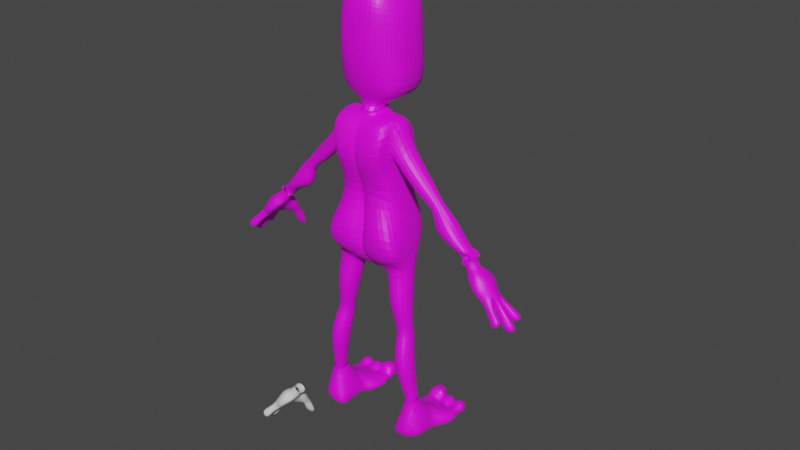 # Source: Alien_1.blend  (saved by Blender 4.0.36; exported with 4.5.12 LTS)
import bpy
from mathutils import Matrix  # noqa: F401  (used for matrix-valued properties, if any)

bpy.ops.wm.read_factory_settings(use_empty=True)
scene = bpy.context.scene
scene.name = 'Scene'

# ---- collections
col_collection = bpy.data.collections.new('Collection'); scene.collection.children.link(col_collection)
col_k_rper = bpy.data.collections.new('Körper'); scene.collection.children.link(col_k_rper)
col_kopf = bpy.data.collections.new('Kopf'); col_k_rper.children.link(col_kopf)
col_hilfsansichten = bpy.data.collections.new('Hilfsansichten'); scene.collection.children.link(col_hilfsansichten)
col_hilfsasichten_k_rper = bpy.data.collections.new('Hilfsasichten_Körper'); col_hilfsansichten.children.link(col_hilfsasichten_k_rper)
col_hilfsansichten_hand = bpy.data.collections.new('Hilfsansichten_Hand'); col_hilfsansichten.children.link(col_hilfsansichten_hand)

# ---- images (referenced by path relative to the original .blend; pixels are not part of the script)
import os
ASSET_DIR = os.environ.get("B2B_ASSET_DIR", "")  # directory of the original .blend (textures are referenced by path, not embedded)
HERE = os.path.dirname(os.path.abspath(__file__))  # packed textures are extracted next to this script under _unpacked/

def load_image(name, relpath, width, height, colorspace="sRGB"):
    """Load a texture the original file referenced (path relative to the .blend, or extracted next to this script)."""
    p = next((c for c in (os.path.join(HERE, relpath), os.path.join(ASSET_DIR, relpath)) if relpath and os.path.exists(c)), "")
    if p:
        img = bpy.data.images.load(p, check_existing=True)
        img.name = name
    else:  # same state as the original file: an image datablock whose file is absent (Cycles renders it pink)
        img = bpy.data.images.new(name, width, height)
        img.source = "FILE"
        img.filepath = "//" + (relpath or name)
    img.colorspace_settings.name = colorspace
    return img
img_alientextur = load_image('alientextur', '', 1024, 1024, 'sRGB')
img_untitled = load_image('Untitled', '', 1024, 1024, 'sRGB')
img_untitled_002 = load_image('Untitled.002', '', 1024, 1024, 'sRGB')
img_untitled_001 = load_image('Untitled.001', '', 1024, 1024, 'sRGB')

# ---- materials (node trees are filled in below, after node groups)
mat_material = bpy.data.materials.new('Material')
mat_material.use_transparent_shadow = False
mat_material_001 = bpy.data.materials.new('Material.001')
mat_material_001.use_transparent_shadow = False
mat_material_003 = bpy.data.materials.new('Material.003')
mat_material_003.use_transparent_shadow = False
mat_material_002 = bpy.data.materials.new('Material.002')
mat_material_002.use_transparent_shadow = False

# ---- material node trees
mat_material.use_nodes = True; mat_material.node_tree.nodes.clear()
_N = mat_material.node_tree.nodes; _L = mat_material.node_tree.links
n0 = _N.new('ShaderNodeBsdfPrincipled'); n0.name = 'Principled BSDF'; n0.location = (10, 300)
n0.inputs[3].default_value = 1.45
n1 = _N.new('ShaderNodeOutputMaterial'); n1.name = 'Material Output'; n1.location = (300, 300)
n2 = _N.new('ShaderNodeTexImage'); n2.name = 'Image Texture'; n2.location = (-374, 270)
n2.image = img_alientextur
_L.new(n0.outputs[0], n1.inputs[0])
_L.new(n2.outputs[0], n0.inputs[0])
n1.is_active_output = True
mat_material_001.use_nodes = True; mat_material_001.node_tree.nodes.clear()
_N = mat_material_001.node_tree.nodes; _L = mat_material_001.node_tree.links
n0 = _N.new('ShaderNodeBsdfPrincipled'); n0.name = 'Principled BSDF'; n0.location = (10, 300)
n0.inputs[3].default_value = 1.45
n1 = _N.new('ShaderNodeOutputMaterial'); n1.name = 'Material Output'; n1.location = (300, 300)
n2 = _N.new('ShaderNodeTexImage'); n2.name = 'Image Texture'; n2.location = (-317, 266)
n2.image = img_untitled
_L.new(n0.outputs[0], n1.inputs[0])
_L.new(n2.outputs[0], n0.inputs[0])
n1.is_active_output = True
mat_material_003.use_nodes = True; mat_material_003.node_tree.nodes.clear()
_N = mat_material_003.node_tree.nodes; _L = mat_material_003.node_tree.links
n0 = _N.new('ShaderNodeBsdfPrincipled'); n0.name = 'Principled BSDF'; n0.location = (10, 300)
n0.inputs[3].default_value = 1.45
n1 = _N.new('ShaderNodeOutputMaterial'); n1.name = 'Material Output'; n1.location = (300, 300)
n2 = _N.new('ShaderNodeTexImage'); n2.name = 'Image Texture'; n2.location = (-352, 336)
n2.image = img_untitled_002
_L.new(n0.outputs[0], n1.inputs[0])
_L.new(n2.outputs[0], n0.inputs[0])
n1.is_active_output = True
mat_material_002.use_nodes = True; mat_material_002.node_tree.nodes.clear()
_N = mat_material_002.node_tree.nodes; _L = mat_material_002.node_tree.links
n0 = _N.new('ShaderNodeBsdfPrincipled'); n0.name = 'Principled BSDF'; n0.location = (10, 300)
n0.inputs[3].default_value = 1.45
n1 = _N.new('ShaderNodeOutputMaterial'); n1.name = 'Material Output'; n1.location = (300, 300)
n2 = _N.new('ShaderNodeTexImage'); n2.name = 'Image Texture'; n2.location = (-301, 364)
n2.image = img_untitled_001
_L.new(n0.outputs[0], n1.inputs[0])
_L.new(n2.outputs[0], n0.inputs[0])
n1.is_active_output = True

# ---- world
world_world = bpy.data.worlds.new('World'); scene.world = world_world
world_world.use_nodes = True; world_world.node_tree.nodes.clear()
_N = world_world.node_tree.nodes; _L = world_world.node_tree.links
n0 = _N.new('ShaderNodeOutputWorld'); n0.name = 'World Output'; n0.location = (300, 300)
n1 = _N.new('ShaderNodeBackground'); n1.name = 'Background'; n1.location = (10, 300)
n1.inputs[0].default_value = (0.05088, 0.05088, 0.05088, 1.0)
_L.new(n1.outputs[0], n0.inputs[0])
n0.is_active_output = True
world_world.color = (0.05088, 0.05088, 0.05088)
world_world.use_sun_shadow = False
world_world.sun_shadow_jitter_overblur = 0.0

# ---- meshes
me_cube_003 = bpy.data.meshes.new('Cube.003')
me_cube_003.from_pydata([(-1.341, -0.1836, -0.524), (-1.395, -0.1836, -0.4766), (-1.339, 0.03513, -0.5211), (-1.392, 0.03513, -0.4737), (-1.188, -0.1708, -0.3512), (-1.242, -0.1708, -0.3038), (-1.186, 0.03004, -0.3484), (-1.245, 0.05335, -0.2959), (-1.333, -0.04632, -0.5154), (-1.322, -0.1185, -0.502), (-1.434, -0.1185, -0.4398), (-1.445, -0.04632, -0.4532), (-1.133, -0.144, -0.317), (-1.146, -0.01182, -0.3323), (-1.244, -0.01182, -0.2643), (-1.231, -0.144, -0.249), (-1.466, -0.01066, -0.5464), (-1.459, 0.03842, -0.5387), (-1.407, 0.03842, -0.5799), (-1.414, -0.01066, -0.5876), (-1.639, -0.004554, -0.6844), (-1.616, 0.1072, -0.6583), (-1.514, 0.1072, -0.7198), (-1.537, -0.004554, -0.7459), (-1.602, 0.05748, -0.7098), (-1.596, 0.09327, -0.7026), (-1.556, 0.09327, -0.7373), (-1.563, 0.05748, -0.7445), (-1.439, -0.05024, -0.6088), (-1.439, -0.09628, -0.6088), (-1.502, -0.09628, -0.5619), (-1.502, -0.05024, -0.5619), (-1.492, -0.01514, -0.7751), (-1.549, -0.1454, -0.7611), (-1.653, -0.1454, -0.6986), (-1.651, -0.01514, -0.6967), (-1.605, -0.05908, -0.786), (-1.605, -0.08744, -0.786), (-1.638, -0.08744, -0.7568), (-1.651, -0.05908, -0.755), (-1.429, -0.1605, -0.593), (-1.421, -0.2116, -0.584), (-1.477, -0.2116, -0.5447), (-1.485, -0.1605, -0.5538), (-1.485, -0.1616, -0.6819), (-1.468, -0.2496, -0.6627), (-1.565, -0.2496, -0.6064), (-1.582, -0.1616, -0.6256), (-1.53, -0.2027, -0.7093), (-1.522, -0.2449, -0.7004), (-1.563, -0.2449, -0.6639), (-1.571, -0.2027, -0.6729), (-1.128, 0.04467, -0.435), (-1.243, 0.06186, -0.5424), (-1.265, 0.1375, -0.4978), (-1.218, 0.1172, -0.3677), (-1.29, -0.2182, -0.4659), (-1.222, -0.2002, -0.3898), (-1.276, -0.2002, -0.3424), (-1.343, -0.2182, -0.4185), (-1.39, -0.03868, -0.3821), (-1.338, -0.03868, -0.3045), (-1.39, -0.1262, -0.3821), (-1.338, -0.1262, -0.3045), (-1.218, -0.03548, -0.4182), (-1.287, -0.03868, -0.4738), (-1.217, -0.1262, -0.412), (-1.291, -0.1262, -0.4695), (-1.176, 0.09097, -0.5337), (-1.245, 0.09379, -0.5719), (-1.256, 0.1582, -0.5427), (-1.187, 0.1554, -0.5046), (-1.168, 0.1068, -0.59), (-1.249, 0.1052, -0.6223), (-1.263, 0.1881, -0.5849), (-1.182, 0.1897, -0.5525), (-1.15, 0.193, -0.7398), (-1.29, 0.1513, -0.692), (-1.298, 0.1966, -0.6716), (-1.158, 0.2383, -0.7193), (-1.268, 0.07833, -0.3358), (-1.357, 0.08366, -0.4247), (-1.068, -0.1281, -0.2394), (-1.082, 0.004051, -0.2546), (-1.185, 0.004051, -0.179), (-1.172, -0.1281, -0.1637), (-1.095, 0.002018, -0.2579), (-1.081, -0.1301, -0.2427), (-1.193, 0.002018, -0.1899), (-1.179, -0.1301, -0.1747), (1.341, -0.1836, -0.524), (1.395, -0.1836, -0.4766), (1.339, 0.03513, -0.5211), (1.392, 0.03513, -0.4737), (1.188, -0.1708, -0.3512), (1.242, -0.1708, -0.3038), (1.186, 0.03004, -0.3484), (1.245, 0.05335, -0.2959), (1.333, -0.04632, -0.5154), (1.322, -0.1185, -0.502), (1.434, -0.1185, -0.4398), (1.445, -0.04632, -0.4532), (1.133, -0.144, -0.317), (1.146, -0.01182, -0.3323), (1.244, -0.01182, -0.2643), (1.231, -0.144, -0.249), (1.466, -0.01066, -0.5464), (1.459, 0.03842, -0.5387), (1.407, 0.03842, -0.5799), (1.414, -0.01066, -0.5876), (1.639, -0.004554, -0.6844), (1.616, 0.1072, -0.6583), (1.514, 0.1072, -0.7198), (1.537, -0.004554, -0.7459), (1.602, 0.05748, -0.7098), (1.596, 0.09327, -0.7026), (1.556, 0.09327, -0.7373), (1.563, 0.05748, -0.7445), (1.439, -0.05024, -0.6088), (1.439, -0.09628, -0.6088), (1.502, -0.09628, -0.5619), (1.502, -0.05024, -0.5619), (1.492, -0.01514, -0.7751), (1.549, -0.1454, -0.7611), (1.653, -0.1454, -0.6986), (1.651, -0.01514, -0.6967), (1.605, -0.05908, -0.786), (1.605, -0.08744, -0.786), (1.638, -0.08744, -0.7568), (1.651, -0.05908, -0.755), (1.429, -0.1605, -0.593), (1.421, -0.2116, -0.584), (1.477, -0.2116, -0.5447), (1.485, -0.1605, -0.5538), (1.485, -0.1616, -0.6819), (1.468, -0.2496, -0.6627), (1.565, -0.2496, -0.6064), (1.582, -0.1616, -0.6256), (1.53, -0.2027, -0.7093), (1.522, -0.2449, -0.7004), (1.563, -0.2449, -0.6639), (1.571, -0.2027, -0.6729), (1.128, 0.04467, -0.435), (1.243, 0.06186, -0.5424), (1.265, 0.1375, -0.4978), (1.218, 0.1172, -0.3677), (1.29, -0.2182, -0.4659), (1.222, -0.2002, -0.3898), (1.276, -0.2002, -0.3424), (1.343, -0.2182, -0.4185), (1.39, -0.03868, -0.3821), (1.338, -0.03868, -0.3045), (1.39, -0.1262, -0.3821), (1.338, -0.1262, -0.3045), (1.218, -0.03548, -0.4182), (1.287, -0.03868, -0.4738), (1.217, -0.1262, -0.412), (1.291, -0.1262, -0.4695), (1.176, 0.09097, -0.5337), (1.245, 0.09379, -0.5719), (1.256, 0.1582, -0.5427), (1.187, 0.1554, -0.5046), (1.168, 0.1068, -0.59), (1.249, 0.1052, -0.6223), (1.263, 0.1881, -0.5849), (1.182, 0.1897, -0.5525), (1.15, 0.193, -0.7398), (1.29, 0.1513, -0.692), (1.298, 0.1966, -0.6716), (1.158, 0.2383, -0.7193), (1.268, 0.07833, -0.3358), (1.357, 0.08366, -0.4247), (-0.6337, 0.1913, -1.784), (1.082, 0.004051, -0.2546), (1.185, 0.004051, -0.179), (1.172, -0.1281, -0.1637), (1.095, 0.002018, -0.2579), (1.081, -0.1301, -0.2427), (1.193, 0.002018, -0.1899), (1.179, -0.1301, -0.1747), (0.4436, -0.2803, -0.4705), (0.3357, -0.2926, 0.8952), (0.3456, 0.34, -0.3015), (0.4063, 0.1883, 0.6777), (0.2652, 0.2221, 0.5009), (0.1942, 0.2605, 0.1458), (0.2416, 0.3781, -0.1248), (0.2652, -0.3902, 0.524), (0.1334, -0.1695, 0.1739), (0.4158, -0.3797, -0.2074), (0.4158, -0.1253, -0.5741), (0.4158, 0.1253, -0.5741), (0.3357, 0.09772, 0.9596), (0.3357, -0.1621, 0.9488), (0.3586, 0.1863, -0.1241), (0.4158, -0.1253, -0.2769), (0.3231, 0.1253, 0.08758), (0.3231, -0.1253, 0.08758), (0.2652, 0.01111, 0.5925), (0.2652, -0.2225, 0.6208), (1.192e-07, 0.304, -0.5591), (1.192e-07, 0.1883, 0.6522), (1.192e-07, -0.2378, -0.4513), (1.192e-07, -0.2926, 0.8528), (1.192e-07, -0.1701, -0.2756), (1.192e-07, -0.1695, 0.1828), (1.192e-07, -0.3359, 0.5147), (1.192e-07, 0.3989, -0.1609), (1.192e-07, 0.2605, 0.1603), (1.192e-07, 0.2221, 0.4891), (1.192e-07, 0.09772, 0.9172), (1.192e-07, -0.1621, 0.9064), (1.192e-07, 0.1253, -0.6917), (1.192e-07, -0.1253, -0.6917), (0.9342, 0.05154, 0.1461), (0.9331, -0.1501, 0.1384), (0.7244, -0.01568, -0.08162), (0.771, -0.197, -0.01464), (1.171, 0.002854, -0.1703), (1.17, -0.1148, -0.1733), (1.076, -0.007785, -0.2489), (1.078, -0.1222, -0.2409), (0.5994, -0.02212, 0.2327), (0.601, -0.1785, 0.2516), (0.6795, 0.03586, 0.4164), (0.6789, -0.1381, 0.4092), (0.3803, -0.201, 0.4695), (0.3799, -0.003465, 0.4456), (0.4038, 0.06976, 0.7101), (0.4036, -0.1499, 0.7009), (0.7559, -0.05178, 0.1515), (0.8095, -0.02345, 0.2463), (0.8086, -0.1085, 0.2387), (0.7582, -0.1282, 0.1712), (0.9828, -0.1803, -0.1054), (1.044, -0.1447, -0.03591), (0.9503, -0.00411, -0.154), (1.045, 0.047, -0.02964), (0.1799, 0.1253, -0.5711), (0.1799, -0.1253, -0.5711), (0.4461, -0.1256, -1.227), (0.4461, 0.02141, -1.188), (0.2973, 0.02141, -1.205), (0.2973, -0.1256, -1.244), (0.5384, -0.1504, -2.019), (0.5384, -0.0003891, -1.982), (0.4133, -0.0003891, -1.983), (0.4133, -0.1504, -2.02), (0.4084, -0.1504, -1.959), (0.528, -0.1504, -1.957), (0.528, -0.0003891, -1.92), (0.4084, -0.0003891, -1.922), (1.022, -0.1263, -0.1798), (1.015, -0.01063, -0.1944), (1.151, 0.003969, -0.1397), (1.151, -0.1161, -0.1433), (0.5205, -0.2578, -1.555), (0.5205, -0.01006, -1.577), (0.32, -0.2578, -1.587), (0.32, -0.01006, -1.61), (0.2038, 0.09831, -0.8801), (0.2038, -0.2204, -0.9023), (0.4431, -0.2204, -0.8931), (0.4431, 0.09831, -0.8709), (0.4649, -0.1654, -1.31), (0.4649, 0.0574, -1.289), (0.303, -0.1654, -1.331), (0.303, 0.0574, -1.31), (0.05381, 0.1883, 0.6556), (0.05875, -0.2803, -0.5494), (0.02486, 0.3989, -0.1603), (0.04875, 0.2605, 0.1574), (0.03512, 0.2221, 0.4906), (0.09655, 0.09772, 0.9311), (0.09655, -0.1621, 0.9202), (0.05875, 0.304, -0.547), (0.04446, -0.2926, 0.8584), (0.05507, -0.3797, -0.2074), (0.04875, -0.1695, 0.1799), (0.03512, -0.3902, 0.5138), (1.192e-07, 0.3927, -0.1782), (0.02508, 0.3927, -0.1772), (1.192e-07, 0.3833, -0.1584), (0.02477, 0.3833, -0.1578), (1.192e-07, 0.3771, -0.1758), (0.025, 0.3771, -0.1747), (1.192e-07, 0.09772, 0.9725), (1.192e-07, -0.1621, 0.9611), (0.09655, 0.0798, 0.9701), (0.09655, -0.1621, 0.9593), (-0.4436, -0.2803, -0.4705), (-0.3357, -0.2926, 0.8952), (-0.3456, 0.34, -0.3015), (-0.4063, 0.1883, 0.6777), (-0.2652, 0.2221, 0.5009), (-0.1942, 0.2605, 0.1458), (-0.2416, 0.3781, -0.1248), (-0.2652, -0.3902, 0.524), (-0.1334, -0.1695, 0.1739), (-0.4158, -0.3797, -0.2074), (-0.4158, -0.1253, -0.5741), (-0.4158, 0.1253, -0.5741), (-0.3357, 0.09772, 0.9596), (-0.3357, -0.1621, 0.9488), (-0.3586, 0.1863, -0.1241), (-0.4158, -0.1253, -0.2769), (-0.3231, 0.1253, 0.08758), (-0.3231, -0.1253, 0.08758), (-0.2652, 0.01111, 0.5925), (-0.2652, -0.2225, 0.6208), (-0.9342, 0.05154, 0.1461), (-0.9331, -0.1501, 0.1384), (-0.7244, -0.01568, -0.08162), (-0.771, -0.197, -0.01464), (-1.171, 0.002854, -0.1703), (-1.17, -0.1148, -0.1733), (-1.076, -0.007785, -0.2489), (-1.078, -0.1222, -0.2409), (-0.5994, -0.02212, 0.2327), (-0.601, -0.1785, 0.2516), (-0.6795, 0.03586, 0.4164), (-0.6789, -0.1381, 0.4092), (-0.3803, -0.201, 0.4695), (-0.3799, -0.003465, 0.4456), (-0.4038, 0.06976, 0.7101), (-0.4036, -0.1499, 0.7009), (-0.7559, -0.05178, 0.1515), (-0.8095, -0.02345, 0.2463), (-0.8086, -0.1085, 0.2387), (-0.7582, -0.1282, 0.1712), (-0.9828, -0.1803, -0.1054), (-1.044, -0.1447, -0.03591), (-0.9503, -0.00411, -0.154), (-1.045, 0.047, -0.02964), (-0.1799, 0.1253, -0.5711), (-0.1799, -0.1253, -0.5711), (-0.4461, -0.1256, -1.227), (-0.4461, 0.02141, -1.188), (-0.2973, 0.02141, -1.205), (-0.2973, -0.1256, -1.244), (-0.5384, -0.1504, -2.019), (-0.5384, -0.0003891, -1.982), (-0.4133, -0.0003891, -1.983), (-0.4133, -0.1504, -2.02), (-0.4084, -0.1504, -1.959), (-0.528, -0.1504, -1.957), (-0.528, -0.0003891, -1.92), (-0.4084, -0.0003891, -1.922), (-1.022, -0.1263, -0.1798), (-1.015, -0.01063, -0.1944), (-1.151, 0.003969, -0.1397), (-1.151, -0.1161, -0.1433), (-0.5205, -0.2578, -1.555), (-0.5205, -0.01006, -1.577), (-0.32, -0.2578, -1.587), (-0.32, -0.01006, -1.61), (-0.2038, 0.09831, -0.8801), (-0.2038, -0.2204, -0.9023), (-0.4431, -0.2204, -0.8931), (-0.4431, 0.09831, -0.8709), (-0.4649, -0.1654, -1.31), (-0.4649, 0.0574, -1.289), (-0.303, -0.1654, -1.331), (-0.303, 0.0574, -1.31), (-0.05381, 0.1883, 0.6556), (-0.05875, -0.2803, -0.5494), (-0.02486, 0.3989, -0.1603), (-0.04875, 0.2605, 0.1574), (-0.03512, 0.2221, 0.4906), (-0.09655, 0.09772, 0.9311), (-0.09655, -0.1621, 0.9202), (-0.05875, 0.304, -0.547), (-0.04446, -0.2926, 0.8584), (-0.05507, -0.3797, -0.2074), (-0.04875, -0.1695, 0.1799), (-0.03512, -0.3902, 0.5138), (-0.02508, 0.3927, -0.1772), (-0.02477, 0.3833, -0.1578), (-0.025, 0.3771, -0.1747), (-0.09655, 0.0798, 0.9701), (-0.09655, -0.1621, 0.9593), (-0.6251, 0.1912, -1.785), (-0.6265, 0.1908, -1.789)], [], [(11, 3, 17, 16), (52, 55, 7, 6), (12, 15, 5, 4), (56, 59, 1, 0), (66, 12, 4, 57), (62, 10, 1, 59), (54, 3, 11, 60, 81), (60, 11, 10, 62), (52, 6, 13, 64), (64, 13, 12, 66), (6, 7, 14, 13), (87, 86, 83, 82), (10, 9, 40, 43), (10, 11, 31, 30), (16, 17, 21, 20), (8, 11, 16, 19), (3, 2, 18, 17), (2, 8, 19, 18), (23, 20, 24, 27), (19, 16, 20, 23), (17, 18, 22, 21), (18, 19, 23, 22), (27, 24, 25, 26), (21, 22, 26, 25), (22, 23, 27, 26), (20, 21, 25, 24), (31, 28, 32, 35), (9, 10, 30, 29), (8, 9, 29, 28), (11, 8, 28, 31), (34, 35, 39, 38), (30, 31, 35, 34), (29, 30, 34, 33), (28, 29, 33, 32), (37, 38, 39, 36), (33, 34, 38, 37), (32, 33, 37, 36), (35, 32, 36, 39), (40, 41, 45, 44), (9, 0, 41, 40), (1, 10, 43, 42), (0, 1, 42, 41), (47, 44, 48, 51), (43, 40, 44, 47), (41, 42, 46, 45), (42, 43, 47, 46), (49, 50, 51, 48), (45, 46, 50, 49), (46, 47, 51, 50), (44, 45, 49, 48), (8, 65, 67, 9), (65, 64, 66, 67), (2, 53, 65, 8), (53, 52, 64, 65), (14, 61, 63, 15), (61, 60, 62, 63), (7, 55, 80, 61, 14), (80, 81, 60, 61), (15, 63, 58, 5), (63, 62, 59, 58), (9, 67, 56, 0), (67, 66, 57, 56), (4, 5, 58, 57), (57, 58, 59, 56), (2, 3, 54, 53), (52, 53, 69, 68), (69, 70, 74, 73), (53, 54, 70, 69), (55, 52, 68, 71), (54, 55, 71, 70), (73, 74, 78, 77), (68, 69, 73, 72), (71, 68, 72, 75), (70, 71, 75, 74), (77, 78, 79, 76), (72, 73, 77, 76), (75, 72, 76, 79), (74, 75, 79, 78), (55, 54, 81, 80), (86, 88, 84, 83), (89, 87, 82, 85), (88, 89, 85, 84), (14, 15, 89, 88), (15, 12, 87, 89), (13, 14, 88, 86), (12, 13, 86, 87), (101, 106, 107, 93), (142, 96, 97, 145), (102, 94, 95, 105), (146, 90, 91, 149), (156, 147, 94, 102), (152, 149, 91, 100), (144, 171, 150, 101, 93), (150, 152, 100, 101), (142, 154, 103, 96), (154, 156, 102, 103), (96, 103, 104, 97), (175, 221, 220, 173, 176, 177, 179), (100, 133, 130, 99), (100, 120, 121, 101), (106, 110, 111, 107), (98, 109, 106, 101), (93, 107, 108, 92), (92, 108, 109, 98), (113, 117, 114, 110), (109, 113, 110, 106), (107, 111, 112, 108), (108, 112, 113, 109), (117, 116, 115, 114), (111, 115, 116, 112), (112, 116, 117, 113), (110, 114, 115, 111), (121, 125, 122, 118), (99, 119, 120, 100), (98, 118, 119, 99), (101, 121, 118, 98), (124, 128, 129, 125), (120, 124, 125, 121), (119, 123, 124, 120), (118, 122, 123, 119), (127, 126, 129, 128), (123, 127, 128, 124), (122, 126, 127, 123), (125, 129, 126, 122), (130, 134, 135, 131), (99, 130, 131, 90), (91, 132, 133, 100), (90, 131, 132, 91), (137, 141, 138, 134), (133, 137, 134, 130), (131, 135, 136, 132), (132, 136, 137, 133), (139, 138, 141, 140), (135, 139, 140, 136), (136, 140, 141, 137), (134, 138, 139, 135), (98, 99, 157, 155), (155, 157, 156, 154), (92, 98, 155, 143), (143, 155, 154, 142), (104, 105, 153, 151), (151, 153, 152, 150), (97, 104, 151, 170, 145), (170, 151, 150, 171), (105, 95, 148, 153), (153, 148, 149, 152), (99, 90, 146, 157), (157, 146, 147, 156), (94, 147, 148, 95), (147, 146, 149, 148), (92, 143, 144, 93), (142, 158, 159, 143), (159, 163, 164, 160), (143, 159, 160, 144), (145, 161, 158, 142), (144, 160, 161, 145), (163, 167, 168, 164), (158, 162, 163, 159), (161, 165, 162, 158), (160, 164, 165, 161), (167, 166, 169, 168), (162, 166, 167, 163), (165, 169, 166, 162), (164, 168, 169, 165), (145, 170, 171, 144), (176, 173, 174, 178), (175, 219, 221), (178, 174, 175, 179), (104, 178, 179, 105), (105, 179, 177, 102), (103, 176, 178, 104), (102, 177, 176, 103), (272, 268, 183, 184), (199, 193, 181, 187), (213, 239, 190, 180, 269, 202), (190, 195, 189, 180), (195, 197, 188, 189), (197, 199, 187, 188), (275, 281, 270, 186, 182), (270, 271, 185, 186), (271, 272, 184, 185), (185, 184, 198, 196), (196, 198, 199, 197), (186, 185, 196, 194), (194, 196, 197, 195), (182, 186, 194, 191), (191, 194, 195, 190), (200, 275, 182, 191, 238, 212), (261, 260, 242, 243), (184, 183, 192, 198), (233, 230, 216, 217), (274, 273, 288, 289), (268, 201, 210, 273), (278, 279, 206, 205), (277, 278, 205, 204), (269, 277, 204, 202), (274, 211, 203, 276), (279, 276, 203, 206), (218, 174, 219), (230, 231, 214, 216), (231, 232, 215, 214), (232, 233, 217, 215), (252, 253, 220, 221), (253, 254, 218, 220), (229, 226, 223, 225), (228, 229, 225, 224), (227, 228, 224, 222), (226, 227, 222, 223), (199, 198, 227, 226), (198, 192, 228, 227), (192, 193, 229, 228), (193, 199, 226, 229), (225, 223, 233, 232), (224, 225, 232, 231), (222, 224, 231, 230), (223, 222, 230, 233), (214, 215, 235, 237), (216, 214, 237, 236), (217, 216, 236, 234), (215, 217, 234, 235), (212, 238, 239, 213), (249, 248, 247, 244), (263, 262, 240, 241), (260, 263, 241, 242), (262, 261, 243, 240), (250, 249, 244, 245), (248, 251, 246, 247), (251, 250, 245, 246), (259, 257, 250, 251), (258, 259, 251, 248), (257, 256, 249, 250), (256, 258, 248, 249), (237, 235, 255, 254), (236, 237, 254, 253), (234, 236, 253, 252), (235, 234, 252, 255), (264, 266, 258, 256), (265, 264, 256, 257), (266, 267, 259, 258), (267, 265, 257, 259), (190, 239, 261, 262), (238, 191, 263, 260), (191, 190, 262, 263), (239, 238, 260, 261), (242, 241, 265, 267), (243, 242, 267, 266), (241, 240, 264, 265), (240, 243, 266, 264), (187, 181, 276, 279), (193, 274, 276, 181), (180, 189, 277, 269), (189, 188, 278, 277), (188, 187, 279, 278), (183, 268, 273, 192), (192, 273, 274, 193), (208, 209, 272, 271), (207, 208, 271, 270), (207, 270, 283, 282), (209, 201, 268, 272), (200, 280, 281, 275), (284, 282, 283, 285), (270, 281, 285, 283), (281, 280, 284, 285), (211, 274, 289, 287), (273, 210, 286, 288), (368, 294, 293, 364), (309, 297, 291, 303), (213, 202, 365, 290, 300, 335), (300, 290, 299, 305), (305, 299, 298, 307), (307, 298, 297, 309), (371, 292, 296, 366, 376), (366, 296, 295, 367), (367, 295, 294, 368), (295, 306, 308, 294), (306, 307, 309, 308), (296, 304, 306, 295), (304, 305, 307, 306), (292, 301, 304, 296), (301, 300, 305, 304), (200, 212, 334, 301, 292, 371), (357, 339, 338, 356), (294, 308, 302, 293), (329, 313, 312, 326), (370, 380, 379, 369), (364, 369, 210, 201), (374, 205, 206, 375), (373, 204, 205, 374), (365, 202, 204, 373), (370, 372, 203, 211), (375, 206, 203, 372), (351, 315, 317, 348), (326, 312, 310, 327), (327, 310, 311, 328), (328, 311, 313, 329), (348, 317, 316, 349), (349, 316, 314, 350), (350, 314, 315, 351), (325, 321, 319, 322), (324, 320, 321, 325), (323, 318, 320, 324), (322, 319, 318, 323), (309, 322, 323, 308), (308, 323, 324, 302), (302, 324, 325, 303), (303, 325, 322, 309), (321, 328, 329, 319), (320, 327, 328, 321), (318, 326, 327, 320), (319, 329, 326, 318), (310, 333, 331, 311), (312, 332, 333, 310), (313, 330, 332, 312), (311, 331, 330, 313), (212, 213, 335, 334), (345, 340, 343, 344), (359, 337, 336, 358), (356, 338, 337, 359), (358, 336, 339, 357), (346, 341, 340, 345), (344, 343, 342, 347), (347, 342, 341, 346), (355, 347, 346, 353), (354, 344, 347, 355), (353, 346, 345, 352), (352, 345, 344, 354), (333, 350, 351, 331), (332, 349, 350, 333), (330, 348, 349, 332), (331, 351, 348, 330), (360, 352, 354, 362), (361, 353, 352, 360), (362, 354, 355, 363), (363, 355, 353, 361), (300, 358, 357, 335), (334, 356, 359, 301), (301, 359, 358, 300), (335, 357, 356, 334), (338, 363, 361, 337), (339, 362, 363, 338), (337, 361, 360, 336), (336, 360, 362, 339), (297, 375, 372, 291), (303, 291, 372, 370), (290, 365, 373, 299), (299, 373, 374, 298), (298, 374, 375, 297), (293, 302, 369, 364), (302, 303, 370, 369), (208, 367, 368, 209), (207, 366, 367, 208), (207, 282, 377, 366), (209, 368, 364, 201), (200, 371, 376, 280), (284, 378, 377, 282), (366, 377, 378, 376), (376, 378, 284, 280), (211, 287, 380, 370), (369, 379, 286, 210), (173, 220, 218, 174), (254, 174, 175, 255), (254, 255, 252, 221, 219, 218), (175, 174, 219), (221, 175, 179, 177), (315, 314, 85, 84), (83, 84, 314, 316), (82, 83, 316, 317)])
_uv = me_cube_003.uv_layers.new(name='UVMap')
_uv.uv.foreach_set('vector', [0.0, 0.0, 0.0, 0.0, 0.0, 0.0, 0.0, 0.0, 0.0, 0.0, 0.0, 0.0, 0.0, 0.0, 0.0, 0.0, 0.0, 0.0, 0.0, 0.0, 0.0, 0.0, 0.0, 0.0, 0.0, 0.0, 0.0, 0.0, 0.0, 0.0, 0.0, 0.0, 0.0, 0.0, 0.0, 0.0, 0.0, 0.0, 0.0, 0.0, 0.0, 0.0, 0.0, 0.0, 0.0, 0.0, 0.0, 0.0, 0.0, 0.0, 0.0, 0.0, 0.0, 0.0, 0.0, 0.0, 0.0, 0.0, 0.0, 0.0, 0.0, 0.0, 0.0, 0.0, 0.0, 0.0, 0.0, 0.0, 0.0, 0.0, 0.0, 0.0, 0.0, 0.0, 0.0, 0.0, 0.0, 0.0, 0.0, 0.0, 0.0, 0.0, 0.0, 0.0, 0.0, 0.0, 0.0, 0.0, 0.0, 0.0, 0.0, 0.0, 0.0, 0.0, 0.0, 0.0, 0.0, 0.0, 0.0, 0.0, 0.0, 0.0, 0.0, 0.0, 0.0, 0.0, 0.0, 0.0, 0.0, 0.0, 0.0, 0.0, 0.0, 0.0, 0.0, 0.0, 0.0, 0.0, 0.0, 0.0, 0.0, 0.0, 0.0, 0.0, 0.0, 0.0, 0.0, 0.0, 0.0, 0.0, 0.0, 0.0, 0.0, 0.0, 0.0, 0.0, 0.0, 0.0, 0.0, 0.0, 0.0, 0.0, 0.0, 0.0, 0.0, 0.0, 0.0, 0.0, 0.0, 0.0, 0.0, 0.0, 0.0, 0.0, 0.0, 0.0, 0.0, 0.0, 0.0, 0.0, 0.0, 0.0, 0.0, 0.0, 0.0, 0.0, 0.0, 0.0, 0.0, 0.0, 0.0, 0.0, 0.0, 0.0, 0.0, 0.0, 0.0, 0.0, 0.0, 0.0, 0.0, 0.0, 0.0, 0.0, 0.0, 0.0, 0.0, 0.0, 0.0, 0.0, 0.0, 0.0, 0.0, 0.0, 0.0, 0.0, 0.0, 0.0, 0.0, 0.0, 0.0, 0.0, 0.0, 0.0, 0.0, 0.0, 0.0, 0.0, 0.0, 0.0, 0.0, 0.0, 0.0, 0.0, 0.0, 0.0, 0.0, 0.0, 0.0, 0.0, 0.0, 0.0, 0.0, 0.0, 0.0, 0.0, 0.0, 0.0, 0.0, 0.0, 0.0, 0.0, 0.0, 0.0, 0.0, 0.0, 0.0, 0.0, 0.0, 0.0, 0.0, 0.0, 0.0, 0.0, 0.0, 0.0, 0.0, 0.0, 0.0, 0.0, 0.0, 0.0, 0.0, 0.0, 0.0, 0.0, 0.0, 0.0, 0.0, 0.0, 0.0, 0.0, 0.0, 0.0, 0.0, 0.0, 0.0, 0.0, 0.0, 0.0, 0.0, 0.0, 0.0, 0.0, 0.0, 0.0, 0.0, 0.0, 0.0, 0.0, 0.0, 0.0, 0.0, 0.0, 0.0, 0.0, 0.0, 0.0, 0.0, 0.0, 0.0, 0.0, 0.0, 0.0, 0.0, 0.0, 0.0, 0.0, 0.0, 0.0, 0.0, 0.0, 0.0, 0.0, 0.0, 0.0, 0.0, 0.0, 0.0, 0.0, 0.0, 0.0, 0.0, 0.0, 0.0, 0.0, 0.0, 0.0, 0.0, 0.0, 0.0, 0.0, 0.0, 0.0, 0.0, 0.0, 0.0, 0.0, 0.0, 0.0, 0.0, 0.0, 0.0, 0.0, 0.0, 0.0, 0.0, 0.0, 0.0, 0.0, 0.0, 0.0, 0.0, 0.0, 0.0, 0.0, 0.0, 0.0, 0.0, 0.0, 0.0, 0.0, 0.0, 0.0, 0.0, 0.0, 0.0, 0.0, 0.0, 0.0, 0.0, 0.0, 0.0, 0.0, 0.0, 0.0, 0.0, 0.0, 0.0, 0.0, 0.0, 0.0, 0.0, 0.0, 0.0, 0.0, 0.0, 0.0, 0.0, 0.0, 0.0, 0.0, 0.0, 0.0, 0.0, 0.0, 0.0, 0.0, 0.0, 0.0, 0.0, 0.0, 0.0, 0.0, 0.0, 0.0, 0.0, 0.0, 0.0, 0.0, 0.0, 0.0, 0.0, 0.0, 0.0, 0.0, 0.0, 0.0, 0.0, 0.0, 0.0, 0.0, 0.0, 0.0, 0.0, 0.0, 0.0, 0.0, 0.0, 0.0, 0.0, 0.0, 0.0, 0.0, 0.0, 0.0, 0.0, 0.0, 0.0, 0.0, 0.0, 0.0, 0.0, 0.0, 0.0, 0.0, 0.0, 0.0, 0.0, 0.0, 0.0, 0.0, 0.0, 0.0, 0.0, 0.0, 0.0, 0.0, 0.0, 0.0, 0.0, 0.0, 0.0, 0.0, 0.0, 0.0, 0.0, 0.0, 0.0, 0.0, 0.0, 0.0, 0.0, 0.0, 0.0, 0.0, 0.0, 0.0, 0.0, 0.0, 0.0, 0.0, 0.0, 0.0, 0.0, 0.0, 0.0, 0.0, 0.0, 0.0, 0.0, 0.0, 0.0, 0.0, 0.0, 0.0, 0.0, 0.0, 0.0, 0.0, 0.0, 0.0, 0.0, 0.0, 0.0, 0.0, 0.0, 0.0, 0.0, 0.0, 0.0, 0.0, 0.0, 0.0, 0.0, 0.0, 0.0, 0.0, 0.0, 0.0, 0.0, 0.0, 0.0, 0.0, 0.0, 0.0, 0.0, 0.0, 0.0, 0.0, 0.0, 0.0, 0.0, 0.0, 0.0, 0.0, 0.0, 0.0, 0.0, 0.0, 0.0, 0.0, 0.0, 0.0, 0.0, 0.0, 0.0, 0.0, 0.0, 0.0, 0.0, 0.0, 0.0, 0.0, 0.0, 0.0, 0.0, 0.0, 0.0, 0.0, 0.0, 0.0, 0.0, 0.0, 0.0, 0.0, 0.0, 0.0, 0.0, 0.0, 0.0, 0.0, 0.0, 0.0, 0.0, 0.0, 0.0, 0.0, 0.0, 0.0, 0.0, 0.0, 0.0, 0.0, 0.0, 0.0, 0.0, 0.0, 0.0, 0.0, 0.0, 0.0, 0.0, 0.0, 0.0, 0.0, 0.0, 0.0, 0.0, 0.0, 0.0, 0.0, 0.0, 0.0, 0.0, 0.0, 0.0, 0.0, 0.0, 0.0, 0.0, 0.0, 0.0, 0.0, 0.0, 0.0, 0.0, 0.0, 0.0, 0.0, 0.0, 0.0, 0.0, 0.0, 0.0, 0.0, 0.0, 0.0, 0.0, 0.0, 0.0, 0.0, 0.0, 0.0, 0.0, 0.0, 0.0, 0.0, 0.0, 0.0, 0.0, 0.0, 0.0, 0.0, 0.0, 0.0, 0.0, 0.0, 0.0, 0.0, 0.0, 0.0, 0.0, 0.0, 0.0, 0.0, 0.0, 0.0, 0.0, 0.0, 0.0, 0.0, 0.0, 0.0, 0.0, 0.0, 0.0, 0.0, 0.0, 0.0, 0.0, 0.0, 0.0, 0.0, 0.0, 0.0, 0.0, 0.0, 0.0, 0.0, 0.0, 0.0, 0.0, 0.0, 0.0, 0.0, 0.0, 0.0, 0.0, 0.0, 0.0, 0.0, 0.0, 0.0, 0.0, 0.0, 0.0, 0.0, 0.0, 0.0, 0.0, 0.0, 0.0, 0.0, 0.0, 0.0, 0.0, 0.0, 0.0, 0.0, 0.0, 0.0, 0.0, 0.0, 0.0, 0.0, 0.0, 0.0, 0.0, 0.0, 0.0, 0.0, 0.0, 0.0, 0.0, 0.0, 0.0, 0.0, 0.0, 0.0, 0.0, 0.0, 0.0, 0.0, 0.0, 0.0, 0.0, 0.0, 0.0, 0.0, 0.0, 0.0, 0.0, 0.0, 0.0, 0.0, 0.0, 0.0, 0.0, 0.0, 0.0, 0.0, 0.0, 0.0, 0.0, 0.0, 0.0, 0.0, 0.0, 0.0, 0.0, 0.0, 0.0, 0.0, 0.0, 0.0, 0.0, 0.0, 0.0, 0.0, 0.0, 0.0, 0.0, 0.0, 0.0, 0.0, 0.0, 0.0, 0.0, 0.0, 0.0, 0.0, 0.0, 0.0, 0.0, 0.0, 0.0, 0.0, 0.0, 0.0, 0.0, 0.0, 0.0, 0.0, 0.7684, 0.3853, 0.7693, 0.3557, 0.0, 0.0, 0.0, 0.0, 0.0, 0.0, 0.0, 0.0, 0.0, 0.0, 0.0, 0.0, 0.0, 0.0, 0.0, 0.0, 0.0, 0.0, 0.0, 0.0, 0.0, 0.0, 0.0, 0.0, 0.0, 0.0, 0.0, 0.0, 0.0, 0.0, 0.0, 0.0, 0.0, 0.0, 0.0, 0.0, 0.0, 0.0, 0.0, 0.0, 0.0, 0.0, 0.0, 0.0, 0.0, 0.0, 0.0, 0.0, 0.0, 0.0, 0.0, 0.0, 0.0, 0.0, 0.0, 0.0, 0.0, 0.0, 0.0, 0.0, 0.0, 0.0, 0.0, 0.0, 0.0, 0.0, 0.0, 0.0, 0.0, 0.0, 0.0, 0.0, 0.0, 0.0, 0.0, 0.0, 0.0, 0.0, 0.0, 0.0, 0.0, 0.0, 0.0, 0.0, 0.0, 0.0, 0.0, 0.0, 0.0, 0.0, 0.0, 0.0, 0.0, 0.0, 0.0, 0.0, 0.0, 0.0, 0.0, 0.0, 0.0, 0.0, 0.0, 0.0, 0.0, 0.0, 0.0, 0.0, 0.0, 0.0, 0.0, 0.0, 0.0, 0.0, 0.0, 0.0, 0.0, 0.0, 0.0, 0.0, 0.0, 0.0, 0.0, 0.0, 0.0, 0.0, 0.0, 0.0, 0.0, 0.0, 0.0, 0.0, 0.0, 0.0, 0.0, 0.0, 0.0, 0.0, 0.0, 0.0, 0.0, 0.0, 0.0, 0.0, 0.0, 0.0, 0.0, 0.0, 0.0, 0.0, 0.0, 0.0, 0.0, 0.0, 0.0, 0.0, 0.0, 0.0, 0.0, 0.0, 0.0, 0.0, 0.0, 0.0, 0.0, 0.0, 0.0, 0.0, 0.0, 0.0, 0.0, 0.0, 0.0, 0.0, 0.0, 0.0, 0.0, 0.0, 0.0, 0.0, 0.0, 0.0, 0.0, 0.0, 0.0, 0.0, 0.0, 0.0, 0.0, 0.0, 0.0, 0.0, 0.0, 0.0, 0.0, 0.0, 0.0, 0.0, 0.0, 0.0, 0.0, 0.0, 0.0, 0.0, 0.0, 0.0, 0.0, 0.0, 0.0, 0.0, 0.0, 0.0, 0.0, 0.0, 0.0, 0.0, 0.0, 0.0, 0.0, 0.0, 0.0, 0.0, 0.0, 0.0, 0.0, 0.0, 0.0, 0.0, 0.0, 0.0, 0.0, 0.0, 0.0, 0.0, 0.0, 0.0, 0.0, 0.0, 0.0, 0.0, 0.0, 0.0, 0.0, 0.0, 0.0, 0.0, 0.0, 0.0, 0.0, 0.0, 0.0, 0.0, 0.0, 0.0, 0.0, 0.0, 0.0, 0.0, 0.0, 0.0, 0.0, 0.0, 0.0, 0.0, 0.0, 0.0, 0.0, 0.0, 0.0, 0.0, 0.0, 0.0, 0.0, 0.0, 0.0, 0.0, 0.0, 0.0, 0.0, 0.0, 0.0, 0.0, 0.0, 0.0, 0.0, 0.0, 0.0, 0.0, 0.0, 0.0, 0.0, 0.0, 0.0, 0.0, 0.0, 0.0, 0.0, 0.0, 0.0, 0.0, 0.0, 0.0, 0.0, 0.0, 0.0, 0.0, 0.0, 0.0, 0.0, 0.0, 0.0, 0.0, 0.0, 0.0, 0.0, 0.0, 0.0, 0.0, 0.0, 0.0, 0.0, 0.0, 0.0, 0.0, 0.0, 0.0, 0.0, 0.0, 0.0, 0.0, 0.0, 0.0, 0.0, 0.0, 0.0, 0.0, 0.0, 0.0, 0.0, 0.0, 0.0, 0.0, 0.0, 0.0, 0.0, 0.0, 0.0, 0.0, 0.0, 0.0, 0.0, 0.0, 0.0, 0.0, 0.0, 0.0, 0.0, 0.0, 0.0, 0.0, 0.0, 0.0, 0.0, 0.0, 0.0, 0.0, 0.0, 0.0, 0.0, 0.0, 0.0, 0.0, 0.0, 0.0, 0.0, 0.0, 0.0, 0.0, 0.0, 0.0, 0.0, 0.0, 0.0, 0.0, 0.0, 0.0, 0.0, 0.0, 0.0, 0.0, 0.0, 0.0, 0.0, 0.0, 0.0, 0.0, 0.0, 0.0, 0.0, 0.0, 0.0, 0.0, 0.0, 0.0, 0.0, 0.0, 0.0, 0.0, 0.0, 0.0, 0.0, 0.0, 0.0, 0.0, 0.0, 0.0, 0.0, 0.0, 0.0, 0.0, 0.0, 0.0, 0.0, 0.0, 0.0, 0.0, 0.0, 0.0, 0.0, 0.0, 0.0, 0.0, 0.0, 0.0, 0.0, 0.0, 0.0, 0.0, 0.0, 0.0, 0.0, 0.0, 0.0, 0.0, 0.0, 0.0, 0.0, 0.0, 0.0, 0.0, 0.0, 0.0, 0.0, 0.0, 0.0, 0.0, 0.0, 0.0, 0.0, 0.0, 0.0, 0.0, 0.0, 0.0, 0.0, 0.0, 0.0, 0.0, 0.0, 0.0, 0.0, 0.0, 0.0, 0.0, 0.0, 0.0, 0.0, 0.0, 0.0, 0.0, 0.0, 0.0, 0.0, 0.0, 0.0, 0.0, 0.0, 0.0, 0.0, 0.0, 0.0, 0.0, 0.0, 0.0, 0.0, 0.0, 0.0, 0.0, 0.0, 0.0, 0.0, 0.0, 0.0, 0.0, 0.0, 0.0, 0.0, 0.0, 0.0, 0.0, 0.0, 0.0, 0.0, 0.0, 0.0, 0.0, 0.0, 0.0, 0.0, 0.0, 0.0, 0.0, 0.0, 0.0, 0.0, 0.0, 0.0, 0.0, 0.0, 0.0, 0.0, 0.0, 0.0, 0.0, 0.0, 0.0, 0.0, 0.0, 0.0, 0.0, 0.0, 0.0, 0.0, 0.0, 0.0, 0.0, 0.0, 0.0, 0.0, 0.0, 0.0, 0.0, 0.0, 0.0, 0.0, 0.0, 0.7749, 0.413, 0.7684, 0.3853, 0.0, 0.0, 0.0, 0.0, 0.0, 0.0, 0.0, 0.0, 0.0, 0.0, 0.0, 0.0, 0.0, 0.0, 0.0, 0.0, 0.0, 0.0, 0.0, 0.0, 0.0, 0.0, 0.0, 0.0, 0.0, 0.0, 0.0, 0.0, 0.0, 0.0, 0.0, 0.0, 0.0, 0.0, 0.0, 0.0, 0.0, 0.0, 0.0, 0.0, 0.2284, 0.1028, 0.2634, 0.07328, 0.3241, 0.1196, 0.2793, 0.1453, 0.2638, 0.7948, 0.3, 0.8755, 0.2675, 0.8632, 0.2157, 0.8027, 0.007611, 0.4708, 0.06943, 0.4643, 0.1357, 0.4662, 0.1295, 0.5093, 0.04625, 0.5098, 0.03184, 0.5368, 0.1357, 0.4662, 0.1793, 0.5258, 0.1396, 0.5554, 0.1295, 0.5093, 0.1793, 0.5258, 0.1982, 0.6302, 0.1556, 0.6901, 0.1396, 0.5554, 0.1982, 0.6302, 0.2638, 0.7948, 0.2157, 0.8027, 0.1556, 0.6901, 0.03193, 0.341, 0.06604, 0.2365, 0.07008, 0.2313, 0.1289, 0.269, 0.1221, 0.3178, 0.07008, 0.2313, 0.1621, 0.1717, 0.1879, 0.2079, 0.1289, 0.269, 0.1621, 0.1717, 0.2284, 0.1028, 0.2793, 0.1453, 0.1879, 0.2079, 0.1879, 0.2079, 0.2793, 0.1453, 0.3412, 0.1688, 0.2184, 0.2554, 0.2729, 0.5979, 0.3177, 0.7528, 0.2638, 0.7948, 0.1982, 0.6302, 0.1289, 0.269, 0.1879, 0.2079, 0.2184, 0.2554, 0.1777, 0.3006, 0.2682, 0.5339, 0.2729, 0.5979, 0.1982, 0.6302, 0.1793, 0.5258, 0.1221, 0.3178, 0.1289, 0.269, 0.1777, 0.3006, 0.1259, 0.4058, 0.1946, 0.4289, 0.2682, 0.5339, 0.1793, 0.5258, 0.1357, 0.4662, 0.01524, 0.3382, 0.03193, 0.341, 0.1221, 0.3178, 0.1259, 0.4058, 0.06195, 0.3928, 0.0001306, 0.3992, 0.7092, 0.1303, 0.7178, 0.2003, 0.6135, 0.1893, 0.6017, 0.1373, 0.2793, 0.1453, 0.3241, 0.1196, 0.3767, 0.0828, 0.3412, 0.1688, 0.6331, 0.3994, 0.6293, 0.3677, 0.6887, 0.3659, 0.6882, 0.3886, 0.2453, 0.9478, 0.3349, 0.9912, 0.3255, 0.9999, 0.2439, 0.9642, 0.2634, 0.07328, 0.2526, 0.06314, 0.3128, 0.01051, 0.334, 0.02901, 0.1278, 0.7028, 0.1683, 0.8159, 0.1514, 0.8198, 0.114, 0.7108, 0.08221, 0.5811, 0.1278, 0.7028, 0.114, 0.7108, 0.02921, 0.591, 0.04625, 0.5098, 0.08221, 0.5811, 0.02921, 0.591, 0.03184, 0.5368, 0.2453, 0.9478, 0.2062, 0.9535, 0.1887, 0.9114, 0.2015, 0.9072, 0.1683, 0.8159, 0.2015, 0.9072, 0.1887, 0.9114, 0.1514, 0.8198, 0.783, 0.4414, 0.0, 0.0, 0.7749, 0.413, 0.6293, 0.3677, 0.6202, 0.3293, 0.6674, 0.3078, 0.6887, 0.3659, 0.6386, 0.4608, 0.6371, 0.4338, 0.6843, 0.4282, 0.687, 0.4786, 0.6371, 0.4338, 0.6331, 0.3994, 0.6882, 0.3886, 0.6843, 0.4282, 0.7471, 0.3873, 0.7479, 0.3562, 0.7693, 0.3557, 0.7684, 0.3853, 0.7479, 0.3562, 0.7647, 0.3217, 0.7736, 0.3242, 0.7693, 0.3557, 0.4507, 0.4789, 0.4896, 0.4168, 0.5698, 0.4035, 0.5668, 0.4506, 0.4739, 0.5427, 0.4507, 0.4789, 0.5668, 0.4506, 0.5818, 0.4992, 0.4926, 0.3623, 0.4431, 0.3034, 0.5575, 0.3094, 0.5725, 0.3655, 0.4896, 0.4168, 0.4926, 0.3623, 0.5725, 0.3655, 0.5698, 0.4035, 0.4361, 0.4256, 0.4407, 0.3584, 0.4926, 0.3623, 0.4896, 0.4168, 0.4407, 0.3584, 0.377, 0.268, 0.4431, 0.3034, 0.4926, 0.3623, 0.4073, 0.5833, 0.377, 0.5115, 0.4507, 0.4789, 0.4739, 0.5427, 0.377, 0.5115, 0.4361, 0.4256, 0.4896, 0.4168, 0.4507, 0.4789, 0.5668, 0.4506, 0.5698, 0.4035, 0.6331, 0.3994, 0.6371, 0.4338, 0.5818, 0.4992, 0.5668, 0.4506, 0.6371, 0.4338, 0.6386, 0.4608, 0.5725, 0.3655, 0.5575, 0.3094, 0.6202, 0.3293, 0.6293, 0.3677, 0.5698, 0.4035, 0.5725, 0.3655, 0.6293, 0.3677, 0.6331, 0.3994, 0.687, 0.4786, 0.6843, 0.4282, 0.729, 0.4184, 0.7399, 0.4658, 0.6887, 0.3659, 0.6674, 0.3078, 0.7241, 0.3168, 0.7296, 0.3565, 0.6882, 0.3886, 0.6887, 0.3659, 0.7296, 0.3565, 0.726, 0.397, 0.6843, 0.4282, 0.6882, 0.3886, 0.726, 0.397, 0.729, 0.4184, 0.0001306, 0.3992, 0.06195, 0.3928, 0.06943, 0.4643, 0.007611, 0.4708, 0.3967, 0.09591, 0.4012, 0.1341, 0.3825, 0.1344, 0.377, 0.09704, 0.7063, 0.0001306, 0.7021, 0.08119, 0.6035, 0.08243, 0.6159, 0.03356, 0.7178, 0.2003, 0.7044, 0.2593, 0.6129, 0.2352, 0.6135, 0.1893, 0.7021, 0.08119, 0.7092, 0.1303, 0.6017, 0.1373, 0.6035, 0.08243, 0.4004, 0.0475, 0.3967, 0.09591, 0.377, 0.09704, 0.3824, 0.05018, 0.4012, 0.1341, 0.4096, 0.1818, 0.3914, 0.1798, 0.3825, 0.1344, 0.4096, 0.1818, 0.4018, 0.2169, 0.3834, 0.2158, 0.3914, 0.1798, 0.5035, 0.186, 0.5001, 0.2429, 0.4018, 0.2169, 0.4096, 0.1818, 0.5069, 0.1296, 0.5035, 0.186, 0.4096, 0.1818, 0.4012, 0.1341, 0.4996, 0.027, 0.5048, 0.08892, 0.3967, 0.09591, 0.4004, 0.0475, 0.5048, 0.08892, 0.5069, 0.1296, 0.4012, 0.1341, 0.3967, 0.09591, 0.7399, 0.4658, 0.729, 0.4184, 0.7664, 0.4154, 0.7744, 0.4444, 0.7296, 0.3565, 0.7241, 0.3168, 0.7647, 0.3217, 0.7479, 0.3562, 0.726, 0.397, 0.7296, 0.3565, 0.7479, 0.3562, 0.7471, 0.3873, 0.729, 0.4184, 0.726, 0.397, 0.7471, 0.3873, 0.7664, 0.4154, 0.5723, 0.08575, 0.5718, 0.1331, 0.5069, 0.1296, 0.5048, 0.08892, 0.5893, 0.02104, 0.5723, 0.08575, 0.5048, 0.08892, 0.4996, 0.027, 0.5718, 0.1331, 0.5825, 0.1948, 0.5035, 0.186, 0.5069, 0.1296, 0.5825, 0.1948, 0.5851, 0.238, 0.5001, 0.2429, 0.5035, 0.186, 0.7849, 0.07106, 0.7908, 0.1368, 0.7092, 0.1303, 0.7021, 0.08119, 0.796, 0.2045, 0.7845, 0.2677, 0.7044, 0.2593, 0.7178, 0.2003, 0.7914, 0.0001306, 0.7849, 0.07106, 0.7021, 0.08119, 0.7063, 0.0001306, 0.7908, 0.1368, 0.796, 0.2045, 0.7178, 0.2003, 0.7092, 0.1303, 0.6135, 0.1893, 0.6129, 0.2352, 0.5851, 0.238, 0.5825, 0.1948, 0.6017, 0.1373, 0.6135, 0.1893, 0.5825, 0.1948, 0.5718, 0.1331, 0.6159, 0.03356, 0.6035, 0.08243, 0.5723, 0.08575, 0.5893, 0.02104, 0.6035, 0.08243, 0.6017, 0.1373, 0.5718, 0.1331, 0.5723, 0.08575, 0.2157, 0.8027, 0.2675, 0.8632, 0.2015, 0.9072, 0.1683, 0.8159, 0.3, 0.8755, 0.2453, 0.9478, 0.2015, 0.9072, 0.2675, 0.8632, 0.1295, 0.5093, 0.1396, 0.5554, 0.08221, 0.5811, 0.04625, 0.5098, 0.1396, 0.5554, 0.1556, 0.6901, 0.1278, 0.7028, 0.08221, 0.5811, 0.1556, 0.6901, 0.2157, 0.8027, 0.1683, 0.8159, 0.1278, 0.7028, 0.3241, 0.1196, 0.2634, 0.07328, 0.334, 0.02901, 0.3767, 0.0828, 0.3767, 0.9203, 0.3349, 0.9912, 0.2453, 0.9478, 0.3, 0.8755, 0.154, 0.161, 0.2212, 0.09624, 0.2284, 0.1028, 0.1621, 0.1717, 0.06649, 0.2251, 0.154, 0.161, 0.1621, 0.1717, 0.07008, 0.2313, 0.06649, 0.2251, 0.07008, 0.2313, 0.06602, 0.2311, 0.06318, 0.2268, 0.2212, 0.09624, 0.2526, 0.06314, 0.2634, 0.07328, 0.2284, 0.1028, 0.01524, 0.3382, 0.05917, 0.2345, 0.06604, 0.2365, 0.03193, 0.341, 0.06006, 0.2308, 0.06318, 0.2268, 0.06602, 0.2311, 0.06433, 0.2323, 0.07008, 0.2313, 0.06604, 0.2365, 0.06433, 0.2323, 0.06602, 0.2311, 0.06604, 0.2365, 0.05917, 0.2345, 0.06006, 0.2308, 0.06433, 0.2323, 0.2062, 0.9535, 0.2453, 0.9478, 0.2439, 0.9642, 0.2098, 0.9699, 0.334, 0.02901, 0.3128, 0.01051, 0.3249, 0.0001306, 0.3437, 0.02131, 0.2284, 0.1028, 0.2793, 0.1453, 0.3241, 0.1196, 0.2634, 0.07328, 0.2638, 0.7948, 0.2157, 0.8027, 0.2675, 0.8632, 0.3, 0.8755, 0.007611, 0.4708, 0.03184, 0.5368, 0.04625, 0.5098, 0.1295, 0.5093, 0.1357, 0.4662, 0.06943, 0.4643, 0.1357, 0.4662, 0.1295, 0.5093, 0.1396, 0.5554, 0.1793, 0.5258, 0.1793, 0.5258, 0.1396, 0.5554, 0.1556, 0.6901, 0.1982, 0.6302, 0.1982, 0.6302, 0.1556, 0.6901, 0.2157, 0.8027, 0.2638, 0.7948, 0.03193, 0.341, 0.1221, 0.3178, 0.1289, 0.269, 0.07008, 0.2313, 0.06604, 0.2365, 0.07008, 0.2313, 0.1289, 0.269, 0.1879, 0.2079, 0.1621, 0.1717, 0.1621, 0.1717, 0.1879, 0.2079, 0.2793, 0.1453, 0.2284, 0.1028, 0.1879, 0.2079, 0.2184, 0.2554, 0.3412, 0.1688, 0.2793, 0.1453, 0.2729, 0.5979, 0.1982, 0.6302, 0.2638, 0.7948, 0.3177, 0.7528, 0.1289, 0.269, 0.1777, 0.3006, 0.2184, 0.2554, 0.1879, 0.2079, 0.2682, 0.5339, 0.1793, 0.5258, 0.1982, 0.6302, 0.2729, 0.5979, 0.1221, 0.3178, 0.1259, 0.4058, 0.1777, 0.3006, 0.1289, 0.269, 0.1946, 0.4289, 0.1357, 0.4662, 0.1793, 0.5258, 0.2682, 0.5339, 0.01524, 0.3382, 0.0001306, 0.3992, 0.06195, 0.3928, 0.1259, 0.4058, 0.1221, 0.3178, 0.03193, 0.341, 0.7092, 0.1303, 0.6017, 0.1373, 0.6135, 0.1893, 0.7178, 0.2003, 0.2793, 0.1453, 0.3412, 0.1688, 0.3767, 0.0828, 0.3241, 0.1196, 0.6331, 0.3994, 0.6882, 0.3886, 0.6887, 0.3659, 0.6293, 0.3677, 0.2453, 0.9478, 0.2439, 0.9642, 0.3255, 0.9999, 0.3349, 0.9912, 0.2634, 0.07328, 0.334, 0.02901, 0.3128, 0.01051, 0.2526, 0.06314, 0.1278, 0.7028, 0.114, 0.7108, 0.1514, 0.8198, 0.1683, 0.8159, 0.08221, 0.5811, 0.02921, 0.591, 0.114, 0.7108, 0.1278, 0.7028, 0.04625, 0.5098, 0.03184, 0.5368, 0.02921, 0.591, 0.08221, 0.5811, 0.2453, 0.9478, 0.2015, 0.9072, 0.1887, 0.9114, 0.2062, 0.9535, 0.1683, 0.8159, 0.1514, 0.8198, 0.1887, 0.9114, 0.2015, 0.9072, 0.7664, 0.4154, 0.7749, 0.413, 0.7684, 0.3853, 0.7471, 0.3873, 0.6293, 0.3677, 0.6887, 0.3659, 0.6674, 0.3078, 0.6202, 0.3293, 0.6386, 0.4608, 0.687, 0.4786, 0.6843, 0.4282, 0.6371, 0.4338, 0.6371, 0.4338, 0.6843, 0.4282, 0.6882, 0.3886, 0.6331, 0.3994, 0.7471, 0.3873, 0.7684, 0.3853, 0.7693, 0.3557, 0.7479, 0.3562, 0.7479, 0.3562, 0.7693, 0.3557, 0.7736, 0.3242, 0.7647, 0.3217, 0.7744, 0.4444, 0.783, 0.4414, 0.7749, 0.413, 0.7664, 0.4154, 0.4507, 0.4789, 0.5668, 0.4506, 0.5698, 0.4035, 0.4896, 0.4168, 0.4739, 0.5427, 0.5818, 0.4992, 0.5668, 0.4506, 0.4507, 0.4789, 0.4926, 0.3623, 0.5725, 0.3655, 0.5575, 0.3094, 0.4431, 0.3034, 0.4896, 0.4168, 0.5698, 0.4035, 0.5725, 0.3655, 0.4926, 0.3623, 0.4361, 0.4256, 0.4896, 0.4168, 0.4926, 0.3623, 0.4407, 0.3584, 0.4407, 0.3584, 0.4926, 0.3623, 0.4431, 0.3034, 0.377, 0.268, 0.4073, 0.5833, 0.4739, 0.5427, 0.4507, 0.4789, 0.377, 0.5115, 0.377, 0.5115, 0.4507, 0.4789, 0.4896, 0.4168, 0.4361, 0.4256, 0.5668, 0.4506, 0.6371, 0.4338, 0.6331, 0.3994, 0.5698, 0.4035, 0.5818, 0.4992, 0.6386, 0.4608, 0.6371, 0.4338, 0.5668, 0.4506, 0.5725, 0.3655, 0.6293, 0.3677, 0.6202, 0.3293, 0.5575, 0.3094, 0.5698, 0.4035, 0.6331, 0.3994, 0.6293, 0.3677, 0.5725, 0.3655, 0.687, 0.4786, 0.7399, 0.4658, 0.729, 0.4184, 0.6843, 0.4282, 0.6887, 0.3659, 0.7296, 0.3565, 0.7241, 0.3168, 0.6674, 0.3078, 0.6882, 0.3886, 0.726, 0.397, 0.7296, 0.3565, 0.6887, 0.3659, 0.6843, 0.4282, 0.729, 0.4184, 0.726, 0.397, 0.6882, 0.3886, 0.0001306, 0.3992, 0.007611, 0.4708, 0.06943, 0.4643, 0.06195, 0.3928, 0.3967, 0.09591, 0.377, 0.09704, 0.3825, 0.1344, 0.4012, 0.1341, 0.7063, 0.0001306, 0.6159, 0.03356, 0.6035, 0.08243, 0.7021, 0.08119, 0.7178, 0.2003, 0.6135, 0.1893, 0.6129, 0.2352, 0.7044, 0.2593, 0.7021, 0.08119, 0.6035, 0.08243, 0.6017, 0.1373, 0.7092, 0.1303, 0.4004, 0.0475, 0.3824, 0.05018, 0.377, 0.09704, 0.3967, 0.09591, 0.4012, 0.1341, 0.3825, 0.1344, 0.3914, 0.1798, 0.4096, 0.1818, 0.4096, 0.1818, 0.3914, 0.1798, 0.3834, 0.2158, 0.4018, 0.2169, 0.5035, 0.186, 0.4096, 0.1818, 0.4018, 0.2169, 0.5001, 0.2429, 0.5069, 0.1296, 0.4012, 0.1341, 0.4096, 0.1818, 0.5035, 0.186, 0.4996, 0.027, 0.4004, 0.0475, 0.3967, 0.09591, 0.5048, 0.08892, 0.5048, 0.08892, 0.3967, 0.09591, 0.4012, 0.1341, 0.5069, 0.1296, 0.7399, 0.4658, 0.7744, 0.4444, 0.7664, 0.4154, 0.729, 0.4184, 0.7296, 0.3565, 0.7479, 0.3562, 0.7647, 0.3217, 0.7241, 0.3168, 0.726, 0.397, 0.7471, 0.3873, 0.7479, 0.3562, 0.7296, 0.3565, 0.729, 0.4184, 0.7664, 0.4154, 0.7471, 0.3873, 0.726, 0.397, 0.5723, 0.08575, 0.5048, 0.08892, 0.5069, 0.1296, 0.5718, 0.1331, 0.5893, 0.02104, 0.4996, 0.027, 0.5048, 0.08892, 0.5723, 0.08575, 0.5718, 0.1331, 0.5069, 0.1296, 0.5035, 0.186, 0.5825, 0.1948, 0.5825, 0.1948, 0.5035, 0.186, 0.5001, 0.2429, 0.5851, 0.238, 0.7849, 0.07106, 0.7021, 0.08119, 0.7092, 0.1303, 0.7908, 0.1368, 0.796, 0.2045, 0.7178, 0.2003, 0.7044, 0.2593, 0.7845, 0.2677, 0.7914, 0.0001306, 0.7063, 0.0001306, 0.7021, 0.08119, 0.7849, 0.07106, 0.7908, 0.1368, 0.7092, 0.1303, 0.7178, 0.2003, 0.796, 0.2045, 0.6135, 0.1893, 0.5825, 0.1948, 0.5851, 0.238, 0.6129, 0.2352, 0.6017, 0.1373, 0.5718, 0.1331, 0.5825, 0.1948, 0.6135, 0.1893, 0.6159, 0.03356, 0.5893, 0.02104, 0.5723, 0.08575, 0.6035, 0.08243, 0.6035, 0.08243, 0.5723, 0.08575, 0.5718, 0.1331, 0.6017, 0.1373, 0.2157, 0.8027, 0.1683, 0.8159, 0.2015, 0.9072, 0.2675, 0.8632, 0.3, 0.8755, 0.2675, 0.8632, 0.2015, 0.9072, 0.2453, 0.9478, 0.1295, 0.5093, 0.04625, 0.5098, 0.08221, 0.5811, 0.1396, 0.5554, 0.1396, 0.5554, 0.08221, 0.5811, 0.1278, 0.7028, 0.1556, 0.6901, 0.1556, 0.6901, 0.1278, 0.7028, 0.1683, 0.8159, 0.2157, 0.8027, 0.3241, 0.1196, 0.3767, 0.0828, 0.334, 0.02901, 0.2634, 0.07328, 0.3767, 0.9203, 0.3, 0.8755, 0.2453, 0.9478, 0.3349, 0.9912, 0.154, 0.161, 0.1621, 0.1717, 0.2284, 0.1028, 0.2212, 0.09624, 0.06649, 0.2251, 0.07008, 0.2313, 0.1621, 0.1717, 0.154, 0.161, 0.06649, 0.2251, 0.06318, 0.2268, 0.06602, 0.2311, 0.07008, 0.2313, 0.2212, 0.09624, 0.2284, 0.1028, 0.2634, 0.07328, 0.2526, 0.06314, 0.01524, 0.3382, 0.03193, 0.341, 0.06604, 0.2365, 0.05917, 0.2345, 0.06006, 0.2308, 0.06433, 0.2323, 0.06602, 0.2311, 0.06318, 0.2268, 0.07008, 0.2313, 0.06602, 0.2311, 0.06433, 0.2323, 0.06604, 0.2365, 0.06604, 0.2365, 0.06433, 0.2323, 0.06006, 0.2308, 0.05917, 0.2345, 0.2062, 0.9535, 0.2098, 0.9699, 0.2439, 0.9642, 0.2453, 0.9478, 0.334, 0.02901, 0.3437, 0.02131, 0.3249, 0.0001306, 0.3128, 0.01051, 0.0, 0.0, 0.7693, 0.3557, 0.7736, 0.3242, 0.0, 0.0, 0.7744, 0.4444, 0.0, 0.0, 0.0, 0.0, 0.7664, 0.4154, 0.7744, 0.4444, 0.7664, 0.4154, 0.7471, 0.3873, 0.7684, 0.3853, 0.7749, 0.413, 0.783, 0.4414, 0.0, 0.0, 0.0, 0.0, 0.7749, 0.413, 0.7684, 0.3853, 0.0, 0.0, 0.0, 0.0, 0.0, 0.0, 0.7749, 0.413, 0.783, 0.4414, 0.0, 0.0, 0.0, 0.0, 0.0, 0.0, 0.0, 0.0, 0.7736, 0.3242, 0.7693, 0.3557, 0.0, 0.0, 0.0, 0.0, 0.7693, 0.3557, 0.7684, 0.3853])
me_cube_003.materials.append(mat_material)
me_cube_003.update()
me_cube_005 = bpy.data.meshes.new('Cube.005')
me_cube_005.from_pydata([(1.77, -1.093, -12.93), (1.77, -1.093, -12.38), (1.77, 0.622, -12.85), (1.77, 0.5862, -12.38), (3.322, -0.6727, -12.7), (3.322, -0.6727, -12.14), (3.313, 0.6491, -12.85), (3.313, 0.6133, -12.38), (1.599, 0.8477, -12.38), (1.599, 0.8477, -12.93), (3.61, 1.056, -12.93), (3.61, 1.056, -12.38), (1.276, 1.289, -12.38), (1.276, 1.289, -12.93), (3.853, 1.781, -12.93), (3.853, 1.781, -12.38), (1.302, 2.253, -12.38), (1.302, 2.253, -12.93), (3.645, 2.09, -12.93), (3.645, 2.09, -12.38), (2.81, 0.5813, -12.64), (2.313, 0.622, -12.85), (2.313, 0.5319, -11.48), (2.81, 0.5319, -11.48), (2.359, -1.147, -12.93), (2.864, -1.008, -12.83), (2.864, -1.282, -12.28), (2.359, -1.272, -12.28), (2.877, 0.8477, -12.93), (2.267, 0.8477, -12.93), (2.267, 1.018, -11.76), (2.877, 1.018, -11.76), (2.963, 1.482, -13.0), (2.209, 1.482, -13.0), (2.209, 1.383, -12.1), (2.963, 1.383, -12.1), (2.963, 2.09, -12.93), (2.253, 2.186, -12.93), (2.253, 2.186, -12.38), (2.963, 2.09, -12.38), (3.115, 2.375, -12.38), (3.626, 2.384, -12.38), (3.626, 2.384, -12.93), (3.115, 2.375, -12.93), (2.972, 2.833, -12.19), (3.767, 2.706, -12.19), (3.767, 2.818, -12.93), (2.972, 2.946, -12.93), (3.233, 3.137, -12.38), (3.581, 3.081, -12.38), (3.581, 3.081, -12.93), (3.233, 3.137, -12.93), (2.946, 2.24, -12.93), (2.273, 2.273, -12.93), (2.273, 2.273, -12.38), (2.946, 2.24, -12.38), (3.134, 2.747, -12.93), (2.218, 2.88, -12.93), (2.218, 2.791, -12.17), (2.977, 2.716, -12.17), (2.927, 3.077, -12.93), (2.462, 3.138, -12.93), (2.462, 3.138, -12.38), (2.927, 3.077, -12.38), (1.47, 2.425, -12.38), (1.47, 2.425, -12.93), (2.15, 2.488, -12.93), (2.15, 2.488, -12.38), (1.337, 2.592, -12.02), (1.337, 2.629, -13.02), (2.359, 2.727, -13.02), (2.478, 2.638, -11.94), (1.356, 3.163, -11.99), (1.356, 3.024, -13.02), (2.253, 3.024, -13.02), (2.253, 3.163, -11.99), (1.614, 3.451, -12.38), (1.614, 3.451, -12.93), (2.068, 3.406, -12.93), (2.068, 3.406, -12.38), (1.77, 0.2024, -12.83), (1.77, -0.3652, -12.99), (1.77, -0.4602, -12.16), (1.77, 0.09939, -12.16), (3.318, -0.123, -12.75), (3.315, 0.3473, -12.83), (3.315, 0.2849, -12.38), (3.318, -0.1773, -12.14), (2.922, 0.0943, -10.88), (2.97, -0.7807, -10.88), (2.129, 0.1149, -10.88), (2.19, -0.7978, -10.88), (2.325, 0.188, -12.83), (2.34, -0.3977, -12.99), (2.824, 0.1856, -12.83), (2.842, -0.4031, -12.99), (2.922, -0.02207, -10.57), (2.886, -0.8406, -10.69), (2.129, -0.001496, -10.57), (2.19, -0.7978, -10.74)], [], [(80, 83, 3, 2), (21, 2, 9, 29), (84, 87, 5, 4), (24, 27, 1, 0), (95, 84, 4, 25), (91, 82, 1, 27), (11, 10, 14, 15), (23, 7, 11, 31), (2, 3, 8, 9), (7, 6, 10, 11), (35, 15, 19, 39), (29, 9, 13, 33), (31, 11, 15, 35), (9, 8, 12, 13), (36, 39, 40, 43), (13, 12, 16, 17), (15, 14, 18, 19), (33, 13, 17, 37), (14, 32, 36, 18), (32, 33, 37, 36), (37, 17, 65, 66), (39, 36, 52, 55), (8, 30, 34, 12), (30, 31, 35, 34), (10, 28, 32, 14), (28, 29, 33, 32), (12, 34, 38, 16), (34, 35, 39, 38), (3, 22, 30, 8), (22, 23, 31, 30), (87, 89, 26, 5), (89, 91, 27, 26), (81, 93, 24, 0), (93, 95, 25, 24), (4, 5, 26, 25), (25, 26, 27, 24), (6, 20, 28, 10), (20, 21, 29, 28), (43, 40, 44, 47), (19, 18, 42, 41), (39, 19, 41, 40), (18, 36, 43, 42), (46, 47, 51, 50), (41, 42, 46, 45), (42, 43, 47, 46), (40, 41, 45, 44), (51, 48, 49, 50), (44, 45, 49, 48), (47, 44, 48, 51), (45, 46, 50, 49), (55, 52, 56, 59), (38, 39, 55, 54), (36, 37, 53, 52), (37, 38, 54, 53), (57, 58, 62, 61), (54, 55, 59, 58), (53, 54, 58, 57), (52, 53, 57, 56), (61, 62, 63, 60), (56, 57, 61, 60), (59, 56, 60, 63), (58, 59, 63, 62), (66, 65, 69, 70), (38, 37, 66, 67), (16, 38, 67, 64), (17, 16, 64, 65), (70, 69, 73, 74), (64, 67, 71, 68), (65, 64, 68, 69), (67, 66, 70, 71), (72, 75, 79, 76), (68, 71, 75, 72), (69, 68, 72, 73), (71, 70, 74, 75), (77, 76, 79, 78), (73, 72, 76, 77), (75, 74, 78, 79), (74, 73, 77, 78), (21, 20, 94, 92), (92, 94, 95, 93), (2, 21, 92, 80), (80, 92, 93, 81), (23, 22, 90, 88), (91, 89, 97, 99), (7, 23, 88, 86), (86, 88, 89, 87), (22, 3, 83, 90), (90, 83, 82, 91), (20, 6, 85, 94), (94, 85, 84, 95), (6, 7, 86, 85), (85, 86, 87, 84), (0, 1, 82, 81), (81, 82, 83, 80), (90, 91, 99, 98), (89, 88, 96, 97), (88, 90, 98, 96)])
_uv = me_cube_005.uv_layers.new(name='UVMap')
_uv.uv.foreach_set('vector', [0.911, 0.666, 0.9997, 0.6524, 0.9716, 0.7167, 0.9087, 0.7214, 0.1934, 0.2401, 0.2664, 0.2347, 0.2912, 0.2651, 0.2022, 0.2711, 0.9714, 0.1752, 0.8908, 0.1657, 0.8926, 0.1003, 0.9662, 0.1024, 0.7886, 0.658, 0.8762, 0.6539, 0.8632, 0.7351, 0.7896, 0.7361, 0.1192, 0.1029, 0.05331, 0.1453, 0.045, 0.07016, 0.1082, 0.02192, 0.4321, 0.265, 0.5604, 0.1332, 0.6418, 0.1669, 0.6283, 0.2481, 0.9157, 0.3413, 0.9893, 0.3443, 0.9851, 0.4453, 0.9115, 0.4423, 0.574, 0.7341, 0.689, 0.801, 0.6868, 0.8693, 0.5766, 0.8087, 0.9087, 0.7214, 0.9716, 0.7167, 0.9721, 0.7579, 0.8985, 0.7589, 0.9186, 0.271, 0.9814, 0.2775, 0.9893, 0.3443, 0.9157, 0.3413, 0.5835, 0.8775, 0.6863, 0.9632, 0.6519, 0.9935, 0.5695, 0.9778, 0.2022, 0.2711, 0.2912, 0.2651, 0.338, 0.3209, 0.2159, 0.3549, 0.5766, 0.8087, 0.6868, 0.8693, 0.6863, 0.9632, 0.5835, 0.8775, 0.8985, 0.7589, 0.9721, 0.7579, 0.9731, 0.8301, 0.8995, 0.8311, 0.7828, 0.9385, 0.7093, 0.9353, 0.7111, 0.8927, 0.7847, 0.8959, 0.8995, 0.8311, 0.9731, 0.8301, 0.9748, 0.9574, 0.9012, 0.9584, 0.9115, 0.4423, 0.9851, 0.4453, 0.9831, 0.4944, 0.9095, 0.4914, 0.2159, 0.3549, 0.338, 0.3209, 0.3429, 0.4492, 0.216, 0.4487, 0.0002731, 0.406, 0.1168, 0.3609, 0.121, 0.4418, 0.02992, 0.4459, 0.1168, 0.3609, 0.2159, 0.3549, 0.216, 0.4487, 0.121, 0.4418, 0.216, 0.4487, 0.3429, 0.4492, 0.3221, 0.4735, 0.2324, 0.4879, 0.07651, 0.627, 0.1492, 0.6153, 0.1524, 0.6349, 0.0797, 0.6467, 0.3734, 0.8101, 0.4955, 0.7993, 0.4762, 0.8665, 0.3434, 0.8726, 0.4955, 0.7993, 0.5766, 0.8087, 0.5835, 0.8775, 0.4762, 0.8665, 0.02845, 0.3075, 0.1238, 0.2778, 0.1168, 0.3609, 0.0002731, 0.406, 0.1238, 0.2778, 0.2022, 0.2711, 0.2159, 0.3549, 0.1168, 0.3609, 0.3434, 0.8726, 0.4762, 0.8665, 0.4787, 0.9828, 0.3579, 0.9935, 0.4762, 0.8665, 0.5835, 0.8775, 0.5695, 0.9778, 0.4787, 0.9828, 0.3799, 0.7692, 0.5101, 0.7268, 0.4955, 0.7993, 0.3734, 0.8101, 0.5101, 0.7268, 0.574, 0.7341, 0.5766, 0.8087, 0.4955, 0.7993, 0.6066, 0.4774, 0.4518, 0.366, 0.6418, 0.3134, 0.6192, 0.4132, 0.4518, 0.366, 0.4321, 0.265, 0.6283, 0.2481, 0.6418, 0.3134, 0.2603, 0.1005, 0.1845, 0.09977, 0.1763, 0.000273, 0.2552, 0.003196, 0.1845, 0.09977, 0.1192, 0.1029, 0.1082, 0.02192, 0.1763, 0.000273, 0.9662, 0.1024, 0.8926, 0.1003, 0.9137, 0.0002731, 0.9893, 0.02907, 0.7953, 0.5878, 0.8762, 0.5872, 0.8762, 0.6539, 0.7886, 0.658, 0.06602, 0.2512, 0.1287, 0.2313, 0.1238, 0.2778, 0.02845, 0.3075, 0.1287, 0.2313, 0.1934, 0.2401, 0.2022, 0.2711, 0.1238, 0.2778, 0.7847, 0.8959, 0.7111, 0.8927, 0.6896, 0.8282, 0.7881, 0.8182, 0.7127, 0.5883, 0.7863, 0.5872, 0.7869, 0.626, 0.7133, 0.6272, 0.1687, 0.6153, 0.2587, 0.6159, 0.256, 0.6547, 0.1885, 0.653, 0.02992, 0.4459, 0.121, 0.4418, 0.1024, 0.4808, 0.03423, 0.4851, 0.01812, 0.544, 0.1251, 0.5562, 0.09134, 0.5832, 0.04446, 0.578, 0.7133, 0.6272, 0.7869, 0.626, 0.7878, 0.6864, 0.6896, 0.6738, 0.03423, 0.4851, 0.1024, 0.4808, 0.1251, 0.5562, 0.01812, 0.544, 0.1885, 0.653, 0.256, 0.6547, 0.274, 0.7038, 0.1687, 0.718, 0.788, 0.7755, 0.7144, 0.7756, 0.7143, 0.729, 0.7879, 0.7289, 0.1687, 0.718, 0.274, 0.7038, 0.2491, 0.7589, 0.2029, 0.765, 0.7881, 0.8182, 0.6896, 0.8282, 0.7144, 0.7756, 0.788, 0.7755, 0.6896, 0.6738, 0.7878, 0.6864, 0.7879, 0.7289, 0.7143, 0.729, 0.0797, 0.6467, 0.1524, 0.6349, 0.1638, 0.7054, 0.06145, 0.7127, 0.0945, 0.9579, 0.0002731, 0.9496, 0.006866, 0.9308, 0.0945, 0.9461, 0.121, 0.4418, 0.216, 0.4487, 0.2141, 0.4605, 0.1245, 0.4615, 0.1681, 0.9579, 0.0945, 0.9579, 0.0945, 0.9461, 0.1681, 0.9461, 0.1681, 0.8657, 0.06789, 0.8774, 0.09326, 0.8208, 0.1668, 0.8188, 0.0945, 0.9461, 0.006866, 0.9308, 0.0176, 0.8632, 0.1175, 0.8761, 0.1681, 0.9461, 0.0945, 0.9461, 0.06789, 0.8774, 0.1681, 0.8657, 0.1245, 0.4615, 0.2141, 0.4605, 0.2263, 0.5405, 0.1037, 0.5303, 0.1668, 0.8188, 0.09326, 0.8208, 0.09159, 0.7589, 0.1652, 0.7569, 0.1037, 0.5303, 0.2263, 0.5405, 0.196, 0.5768, 0.1338, 0.5725, 0.06145, 0.7127, 0.1638, 0.7054, 0.1652, 0.7569, 0.09159, 0.7589, 0.1175, 0.8761, 0.0176, 0.8632, 0.03572, 0.8111, 0.09731, 0.8174, 0.2324, 0.4879, 0.3221, 0.4735, 0.3419, 0.5019, 0.2071, 0.5238, 0.7072, 0.4325, 0.6424, 0.3977, 0.6623, 0.3605, 0.7272, 0.3954, 0.656, 0.4872, 0.6955, 0.3676, 0.7272, 0.3954, 0.6854, 0.4753, 0.7942, 0.0002731, 0.8643, 0.02284, 0.8545, 0.05302, 0.7845, 0.03046, 0.2071, 0.5238, 0.3419, 0.5019, 0.3429, 0.5544, 0.2238, 0.5623, 0.6854, 0.4753, 0.7272, 0.3954, 0.8006, 0.3825, 0.7245, 0.5131, 0.7845, 0.03046, 0.8545, 0.05302, 0.8903, 0.09403, 0.7632, 0.05742, 0.7272, 0.3954, 0.6623, 0.3605, 0.6716, 0.3179, 0.8006, 0.3825, 0.7925, 0.5463, 0.8479, 0.4416, 0.8903, 0.4913, 0.865, 0.5461, 0.7245, 0.5131, 0.8006, 0.3825, 0.8479, 0.4416, 0.7925, 0.5463, 0.7632, 0.05742, 0.8903, 0.09403, 0.8713, 0.1673, 0.7469, 0.1069, 0.8006, 0.3825, 0.6716, 0.3179, 0.6859, 0.2788, 0.8207, 0.3095, 0.7361, 0.1731, 0.8055, 0.1977, 0.7853, 0.2545, 0.716, 0.2299, 0.7469, 0.1069, 0.8713, 0.1673, 0.8055, 0.1977, 0.7361, 0.1731, 0.8207, 0.3095, 0.6859, 0.2788, 0.716, 0.2299, 0.7853, 0.2545, 0.2238, 0.5623, 0.3429, 0.5544, 0.3125, 0.6147, 0.2518, 0.6129, 0.1934, 0.2401, 0.1287, 0.2313, 0.1231, 0.1806, 0.1891, 0.1805, 0.1891, 0.1805, 0.1231, 0.1806, 0.1192, 0.1029, 0.1845, 0.09977, 0.2664, 0.2347, 0.1934, 0.2401, 0.1891, 0.1805, 0.2635, 0.1789, 0.2635, 0.1789, 0.1891, 0.1805, 0.1845, 0.09977, 0.2603, 0.1005, 0.574, 0.7341, 0.5101, 0.7268, 0.4972, 0.6296, 0.5995, 0.6397, 0.4321, 0.265, 0.4518, 0.366, 0.4239, 0.36, 0.4147, 0.2681, 0.6186, 0.5866, 0.4854, 0.5608, 0.4279, 0.4793, 0.6236, 0.5435, 0.6236, 0.5435, 0.4279, 0.4793, 0.4518, 0.366, 0.6066, 0.4774, 0.3935, 0.06353, 0.5164, 0.0002731, 0.5217, 0.07025, 0.3707, 0.1609, 0.3707, 0.1609, 0.5217, 0.07025, 0.5604, 0.1332, 0.4321, 0.265, 0.1287, 0.2313, 0.06602, 0.2512, 0.06112, 0.2095, 0.1231, 0.1806, 0.1231, 0.1806, 0.06112, 0.2095, 0.05331, 0.1453, 0.1192, 0.1029, 0.9814, 0.2775, 0.9186, 0.271, 0.9198, 0.2276, 0.9801, 0.2376, 0.9801, 0.2376, 0.9198, 0.2276, 0.8908, 0.1657, 0.9714, 0.1752, 0.898, 0.495, 0.9716, 0.495, 0.9997, 0.5785, 0.8908, 0.591, 0.8908, 0.591, 0.9997, 0.5785, 0.9997, 0.6524, 0.911, 0.666, 0.3707, 0.1609, 0.4321, 0.265, 0.4169, 0.2739, 0.3434, 0.1949, 0.4518, 0.366, 0.4279, 0.4793, 0.3912, 0.4559, 0.4266, 0.3524, 0.5995, 0.6397, 0.4972, 0.6296, 0.5018, 0.5872, 0.6041, 0.5973])
me_cube_005.materials.append(mat_material_001)
me_cube_005.update()
me_cube = bpy.data.meshes.new('Cube')
me_cube.from_pydata([(-0.8405, -0.4044, -1.204), (-0.8405, -0.4044, 1.536), (-0.8405, 0.1031, -1.204), (-0.8405, 0.1031, 1.536), (0.8405, -0.4044, -1.204), (0.8405, -0.4044, 1.536), (0.8405, 0.1031, -1.204), (0.8405, 0.1031, 1.536)], [], [(0, 1, 3, 2), (2, 3, 7, 6), (6, 7, 5, 4), (4, 5, 1, 0), (2, 6, 4, 0), (7, 3, 1, 5)])
_uv = me_cube.uv_layers.new(name='UVMap')
_uv.uv.foreach_set('vector', [0.116, 0.884, 0.7419, 0.884, 0.7419, 0.9999, 0.116, 0.9999, 0.116, 9.269e-05, 0.7419, 9.26e-05, 0.7419, 0.3841, 0.116, 0.3841, 0.116, 0.3841, 0.7419, 0.3841, 0.7419, 0.5, 0.116, 0.5, 0.116, 0.5, 0.7419, 0.5, 0.7419, 0.884, 0.116, 0.884, 9.264e-05, 0.884, 9.259e-05, 0.5, 0.116, 0.5, 0.116, 0.884, 0.8578, 0.5, 0.8578, 0.884, 0.7419, 0.884, 0.7419, 0.5])
me_cube.materials.append(mat_material_003)
me_cube.update()
me_cube_001 = bpy.data.meshes.new('Cube.001')
me_cube_001.from_pydata([(-0.2883, -0.143, 1.153), (-0.2109, -0.1827, 2.007), (-0.2883, 0.3577, 1.117), (-0.2109, 0.3577, 2.007), (0.2713, -0.143, 1.142), (0.1859, -0.1827, 2.007), (0.2713, 0.3577, 1.107), (0.1859, 0.3577, 2.007), (-0.2754, -0.1827, 1.48), (-0.2652, -0.1827, 1.847), (-0.2652, 0.3577, 1.847), (-0.2754, 0.3577, 1.48), (0.2402, 0.3577, 1.847), (0.2504, 0.3577, 1.48), (0.2402, -0.1827, 1.847), (0.2504, -0.1827, 1.48), (0.15, 0.4139, 1.277), (-0.1847, 0.4139, 1.277), (-0.1268, 0.4117, 2.036), (0.1018, 0.4117, 2.036), (-0.1348, -0.2262, 1.161), (0.1098, -0.2262, 1.161), (0.1018, -0.2214, 2.02), (-0.1268, -0.2214, 2.02), (0.1098, -0.2896, 1.48), (-0.1735, -0.2896, 1.483), (0.1476, -0.2682, 1.903), (-0.1671, -0.2682, 1.903), (-0.24, 0.434, 1.362), (0.2132, 0.434, 1.362), (-0.1671, 0.4149, 1.932), (0.1476, 0.4149, 1.932), (-0.3723, 0.2132, 1.117), (-0.3723, -0.03822, 1.117), (-0.2895, -0.03822, 2.007), (-0.2895, 0.2132, 2.007), (0.3553, -0.03822, 1.107), (0.3553, 0.2132, 1.107), (0.2645, 0.2132, 2.007), (0.2645, -0.03822, 2.007), (0.3544, 0.2132, 1.48), (0.3544, -0.03822, 1.48), (0.3401, 0.2132, 1.847), (0.3401, -0.03822, 1.847), (-0.3794, -0.03822, 1.48), (-0.3794, 0.2132, 1.48), (-0.3651, -0.03822, 1.847), (-0.3651, 0.2132, 1.847), (0.142, 0.2183, 2.134), (0.142, -0.1051, 2.134), (-0.1569, 0.2183, 2.131), (-0.1491, -0.1051, 2.137), (-0.08495, 0.1468, 1.003), (-0.1348, -0.1252, 1.023), (0.09701, 0.1468, 1.003), (0.09701, -0.1252, 1.023), (-0.1469, 0.4874, 1.445), (0.1275, 0.4874, 1.445), (-0.1413, 0.4661, 1.906), (0.1218, 0.4661, 1.906), (-0.1735, 0.4874, 1.419), (0.154, 0.4874, 1.419), (-0.1671, 0.4661, 1.932), (0.1476, 0.4661, 1.932), (-0.115, 0.4681, 1.499), (0.08997, 0.4681, 1.499), (-0.1107, 0.4681, 1.828), (0.08573, 0.4681, 1.828), (0.1098, 0.4117, 1.088), (-0.1348, 0.4117, 1.088), (-0.1735, 0.4362, 1.419), (0.154, 0.4362, 1.419), (0.1314, 0.4726, 1.298), (-0.1653, 0.4726, 1.298), (-0.2044, 0.4654, 1.344), (0.1762, 0.4654, 1.344), (0.15, 0.4741, 1.288), (-0.1847, 0.4741, 1.288), (-0.24, 0.464, 1.354), (0.2132, 0.464, 1.354), (0.1314, 0.4293, 1.297), (-0.1652, 0.4293, 1.297), (-0.2044, 0.435, 1.353), (0.1762, 0.435, 1.353), (-0.1268, 0.5334, 2.256), (0.1018, 0.5334, 2.256), (0.1241, 0.2992, 2.337), (-0.1491, 0.2992, 2.337), (-0.1268, 0.6552, 2.329), (0.1018, 0.6552, 2.329), (0.06336, 0.5529, 2.43), (-0.08452, 0.5529, 2.441), (-0.1006, 0.7179, 2.333), (0.07561, 0.7179, 2.333), (0.09273, 0.746, 2.394), (-0.1177, 0.746, 2.394), (-0.1268, 0.7374, 2.256), (0.1018, 0.7374, 2.256), (0.1241, 0.8364, 2.431), (-0.1491, 0.8364, 2.431), (-0.07581, 0.8003, 2.295), (0.05082, 0.8003, 2.295), (0.06381, 0.9065, 2.347), (-0.08881, 0.9065, 2.347), (-0.1268, 0.7889, 2.273), (0.1018, 0.7889, 2.273), (0.1241, 1.016, 2.413), (-0.1491, 1.016, 2.413), (-0.07581, 0.8148, 2.337), (0.05082, 0.8148, 2.337), (0.06381, 0.8674, 2.358), (-0.08881, 0.8674, 2.358), (-0.09476, 0.1156, 0.9736), (-0.1119, -0.1742, 0.9616), (0.09701, 0.1035, 0.9714), (0.09701, -0.1849, 0.9556)], [], [(47, 35, 3, 10), (31, 19, 7, 12), (43, 39, 5, 14), (27, 23, 1, 9), (55, 36, 4, 21), (51, 34, 1, 23), (25, 27, 9, 8), (20, 25, 8, 0), (41, 43, 14, 15), (71, 31, 12, 13), (36, 41, 15, 4), (45, 47, 10, 11), (11, 10, 30, 70), (31, 71, 61, 63), (15, 14, 26, 24), (24, 26, 27, 25), (32, 45, 11, 2), (4, 15, 24, 21), (39, 49, 22, 5), (49, 51, 23, 22), (33, 53, 20, 0), (53, 55, 21, 20), (14, 5, 22, 26), (26, 22, 23, 27), (10, 3, 18, 30), (30, 18, 19, 31), (69, 68, 54, 52), (54, 55, 115, 114), (2, 69, 52, 32), (32, 52, 53, 33), (18, 50, 87, 84), (48, 50, 51, 49), (7, 19, 48, 38), (38, 48, 49, 39), (8, 9, 46, 44), (44, 46, 47, 45), (21, 24, 25, 20), (0, 8, 44, 33), (13, 12, 42, 40), (40, 42, 43, 41), (33, 44, 45, 32), (6, 13, 40, 37), (18, 3, 35, 50), (50, 35, 34, 51), (68, 6, 37, 54), (54, 37, 36, 55), (12, 7, 38, 42), (42, 38, 39, 43), (9, 1, 34, 46), (46, 34, 35, 47), (56, 58, 66, 64), (30, 31, 63, 62), (71, 70, 60, 61), (70, 30, 62, 60), (56, 57, 61, 60), (59, 58, 62, 63), (58, 56, 60, 62), (57, 59, 63, 61), (64, 66, 67, 65), (57, 56, 64, 65), (59, 57, 65, 67), (58, 59, 67, 66), (29, 16, 76, 79), (16, 29, 71, 13, 6, 68), (17, 16, 68, 69), (29, 28, 70, 71), (75, 72, 80, 83), (28, 29, 79, 78), (17, 28, 78, 77), (16, 17, 77, 76), (73, 72, 76, 77), (75, 74, 78, 79), (74, 73, 77, 78), (72, 75, 79, 76), (81, 82, 83, 80), (74, 75, 83, 82), (73, 74, 82, 81), (72, 73, 81, 80), (37, 40, 41, 36), (87, 86, 90, 91), (48, 19, 85, 86), (19, 18, 84, 85), (50, 48, 86, 87), (91, 90, 94, 95), (86, 85, 89, 90), (84, 87, 91, 88), (85, 84, 88, 89), (95, 94, 98, 99), (90, 89, 93, 94), (88, 91, 95, 92), (89, 88, 92, 93), (98, 97, 105, 106), (94, 93, 97, 98), (92, 95, 99, 96), (93, 92, 96, 97), (103, 102, 110, 111), (96, 99, 107, 104), (97, 96, 104, 105), (99, 98, 106, 107), (100, 101, 105, 104), (101, 102, 106, 105), (103, 100, 104, 107), (102, 103, 107, 106), (109, 108, 111, 110), (102, 101, 109, 110), (100, 103, 111, 108), (101, 100, 108, 109), (53, 52, 112, 113), (52, 54, 114, 112), (55, 53, 113, 115), (28, 17, 69, 2, 11, 70)])
_uv = me_cube_001.uv_layers.new(name='UVMap')
_uv.uv.foreach_set('vector', [0.6982, 0.6085, 0.7465, 0.6106, 0.7553, 0.6579, 0.705, 0.6565, 0.723, 0.1359, 0.7606, 0.1276, 0.7468, 0.1582, 0.6978, 0.1706, 0.7162, 0.2848, 0.7648, 0.2772, 0.7822, 0.3228, 0.7321, 0.3317, 0.7279, 0.4539, 0.7707, 0.4655, 0.7545, 0.4908, 0.7035, 0.4918, 0.4737, 0.3744, 0.5272, 0.3145, 0.5336, 0.3477, 0.5279, 0.4032, 0.803, 0.5109, 0.7466, 0.5388, 0.7545, 0.4908, 0.7707, 0.4655, 0.5931, 0.4418, 0.7279, 0.4539, 0.7035, 0.4918, 0.5943, 0.4886, 0.4852, 0.4625, 0.5931, 0.4418, 0.5943, 0.4886, 0.5033, 0.5141, 0.6185, 0.3054, 0.7162, 0.2848, 0.7321, 0.3317, 0.6268, 0.3557, 0.568, 0.154, 0.723, 0.1359, 0.6978, 0.1706, 0.5936, 0.1868, 0.5272, 0.3145, 0.6185, 0.3054, 0.6268, 0.3557, 0.5336, 0.3477, 0.5985, 0.6114, 0.6982, 0.6085, 0.705, 0.6565, 0.5981, 0.6638, 0.5981, 0.6638, 0.705, 0.6565, 0.7377, 0.6863, 0.5808, 0.7037, 0.9358, 0.8711, 0.7872, 0.8748, 0.7862, 0.86, 0.9348, 0.8563, 0.6268, 0.3557, 0.7321, 0.3317, 0.7623, 0.3629, 0.6349, 0.4102, 0.295, 0.1821, 0.2927, 0.2885, 0.2145, 0.2798, 0.2246, 0.1749, 0.5064, 0.6057, 0.5985, 0.6114, 0.5981, 0.6638, 0.498, 0.6472, 0.5336, 0.3477, 0.6268, 0.3557, 0.6349, 0.4102, 0.5279, 0.4032, 0.7648, 0.2772, 0.8213, 0.2922, 0.8028, 0.3445, 0.7822, 0.3228, 0.2833, 0.36, 0.2109, 0.3524, 0.221, 0.3121, 0.2779, 0.3184, 0.5035, 0.5492, 0.4405, 0.5046, 0.4852, 0.4625, 0.5033, 0.5141, 0.2479, 0.05214, 0.3055, 0.05854, 0.304, 0.1012, 0.2432, 0.09448, 0.7321, 0.3317, 0.7822, 0.3228, 0.8028, 0.3445, 0.7623, 0.3629, 0.2927, 0.2885, 0.2779, 0.3184, 0.221, 0.3121, 0.2145, 0.2798, 0.705, 0.6565, 0.7553, 0.6579, 0.7757, 0.6845, 0.7377, 0.6863, 0.7441, 0.0314, 0.7759, 0.05174, 0.7606, 0.1276, 0.723, 0.1359, 0.4104, 0.1619, 0.4713, 0.2045, 0.4385, 0.2833, 0.3786, 0.2591, 0.4385, 0.2833, 0.4737, 0.3744, 0.4566, 0.4018, 0.4323, 0.3015, 0.498, 0.6472, 0.4659, 0.6826, 0.4137, 0.6004, 0.5064, 0.6057, 0.5064, 0.6057, 0.4137, 0.6004, 0.4405, 0.5046, 0.5035, 0.5492, 0.1419, 0.4501, 0.2006, 0.4327, 0.2086, 0.4825, 0.1665, 0.5167, 0.2749, 0.4404, 0.2006, 0.4327, 0.2109, 0.3524, 0.2833, 0.36, 0.7468, 0.1582, 0.7606, 0.1276, 0.8011, 0.1885, 0.7489, 0.2067, 0.7489, 0.2067, 0.8011, 0.1885, 0.8213, 0.2922, 0.7648, 0.2772, 0.5943, 0.4886, 0.7035, 0.4918, 0.6969, 0.5411, 0.597, 0.541, 0.597, 0.541, 0.6969, 0.5411, 0.6982, 0.6085, 0.5985, 0.6114, 0.304, 0.1012, 0.295, 0.1821, 0.2246, 0.1749, 0.2432, 0.09448, 0.5033, 0.5141, 0.5943, 0.4886, 0.597, 0.541, 0.5035, 0.5492, 0.5936, 0.1868, 0.6978, 0.1706, 0.7014, 0.2191, 0.6055, 0.2371, 0.6055, 0.2371, 0.7014, 0.2191, 0.7162, 0.2848, 0.6185, 0.3054, 0.5035, 0.5492, 0.597, 0.541, 0.5985, 0.6114, 0.5064, 0.6057, 0.5023, 0.2282, 0.5936, 0.1868, 0.6055, 0.2371, 0.5164, 0.263, 0.7757, 0.6845, 0.7553, 0.6579, 0.7465, 0.6106, 0.803, 0.6175, 0.803, 0.6175, 0.7465, 0.6106, 0.7466, 0.5388, 0.803, 0.5109, 0.4713, 0.2045, 0.5023, 0.2282, 0.5164, 0.263, 0.4385, 0.2833, 0.4385, 0.2833, 0.5164, 0.263, 0.5272, 0.3145, 0.4737, 0.3744, 0.6978, 0.1706, 0.7468, 0.1582, 0.7489, 0.2067, 0.7014, 0.2191, 0.7014, 0.2191, 0.7489, 0.2067, 0.7648, 0.2772, 0.7162, 0.2848, 0.7035, 0.4918, 0.7545, 0.4908, 0.7466, 0.5388, 0.6969, 0.5411, 0.6969, 0.5411, 0.7466, 0.5388, 0.7465, 0.6106, 0.6982, 0.6085, 0.7937, 0.7699, 0.9272, 0.7734, 0.9044, 0.7819, 0.8094, 0.7807, 0.9495, 0.7656, 0.9495, 0.8567, 0.9346, 0.8567, 0.9346, 0.7656, 0.7703, 0.8585, 0.7703, 0.7638, 0.7851, 0.7638, 0.7851, 0.8585, 0.7873, 0.7473, 0.9359, 0.7513, 0.9348, 0.766, 0.7863, 0.7621, 0.7927, 0.7715, 0.7927, 0.8509, 0.7851, 0.8585, 0.7851, 0.7638, 0.9271, 0.8492, 0.9271, 0.7731, 0.9346, 0.7656, 0.9346, 0.8567, 0.9272, 0.7734, 0.7937, 0.7699, 0.7863, 0.7621, 0.9348, 0.766, 0.7937, 0.8522, 0.9272, 0.8489, 0.9348, 0.8563, 0.7862, 0.86, 0.8094, 0.7807, 0.9044, 0.7819, 0.9044, 0.8388, 0.8094, 0.84, 0.7927, 0.8509, 0.7927, 0.7715, 0.8094, 0.7807, 0.8094, 0.84, 0.9272, 0.8489, 0.7937, 0.8522, 0.8094, 0.84, 0.9044, 0.8388, 0.9271, 0.7731, 0.9271, 0.8492, 0.9044, 0.8388, 0.9044, 0.7819, 0.9411, 0.9266, 0.9352, 0.9573, 0.9199, 0.9483, 0.9323, 0.9249, 0.5185, 0.1738, 0.552, 0.1748, 0.568, 0.154, 0.5936, 0.1868, 0.5023, 0.2282, 0.4713, 0.2045, 0.4365, 0.1056, 0.5185, 0.1738, 0.4713, 0.2045, 0.4104, 0.1619, 0.552, 0.1748, 0.5359, 0.0314, 0.5563, 0.05043, 0.568, 0.154, 0.9227, 0.9305, 0.9139, 0.9471, 0.9034, 0.9403, 0.9164, 0.9239, 0.796, 0.9029, 0.9271, 0.9029, 0.9271, 0.9119, 0.796, 0.9119, 0.7846, 0.9553, 0.7816, 0.9254, 0.7905, 0.9246, 0.8005, 0.9474, 0.9088, 0.9733, 0.812, 0.9733, 0.812, 0.9556, 0.9088, 0.9556, 0.8176, 0.9528, 0.9034, 0.9528, 0.9088, 0.9556, 0.812, 0.9556, 0.9164, 0.9147, 0.8063, 0.9147, 0.796, 0.9119, 0.9271, 0.9119, 0.7996, 0.9302, 0.8067, 0.9463, 0.8005, 0.9474, 0.7905, 0.9246, 0.9139, 0.9471, 0.9227, 0.9305, 0.9323, 0.9249, 0.9199, 0.9483, 0.8176, 0.9403, 0.8063, 0.9239, 0.9164, 0.9239, 0.9034, 0.9403, 0.8063, 0.9147, 0.9164, 0.9147, 0.9164, 0.9239, 0.8063, 0.9239, 0.8067, 0.9463, 0.7996, 0.9302, 0.8063, 0.9239, 0.8176, 0.9403, 0.9034, 0.9528, 0.8176, 0.9528, 0.8176, 0.9403, 0.9034, 0.9403, 0.5164, 0.263, 0.6055, 0.2371, 0.6185, 0.3054, 0.5272, 0.3145, 0.2086, 0.4825, 0.2562, 0.4831, 0.2449, 0.5407, 0.2099, 0.5386, 0.2749, 0.4404, 0.327, 0.4686, 0.291, 0.5276, 0.2562, 0.4831, 0.1921, 0.9707, 0.1203, 0.9583, 0.134, 0.8795, 0.2058, 0.8919, 0.2006, 0.4327, 0.2749, 0.4404, 0.2562, 0.4831, 0.2086, 0.4825, 0.2099, 0.5386, 0.2449, 0.5407, 0.259, 0.6022, 0.1808, 0.5921, 0.2562, 0.4831, 0.291, 0.5276, 0.2758, 0.5658, 0.2449, 0.5407, 0.1665, 0.5167, 0.2086, 0.4825, 0.2099, 0.5386, 0.174, 0.5547, 0.2058, 0.8919, 0.134, 0.8795, 0.1418, 0.8348, 0.2136, 0.8473, 0.1808, 0.5921, 0.259, 0.6022, 0.2572, 0.6376, 0.1714, 0.6227, 0.2449, 0.5407, 0.2758, 0.5658, 0.28, 0.5865, 0.259, 0.6022, 0.174, 0.5547, 0.2099, 0.5386, 0.1808, 0.5921, 0.1655, 0.5722, 0.2136, 0.8473, 0.1418, 0.8348, 0.1534, 0.8165, 0.2088, 0.8261, 0.2572, 0.6376, 0.3059, 0.5905, 0.3048, 0.6087, 0.2781, 0.6944, 0.259, 0.6022, 0.28, 0.5865, 0.3059, 0.5905, 0.2572, 0.6376, 0.1655, 0.5722, 0.1808, 0.5921, 0.1714, 0.6227, 0.1424, 0.5689, 0.2088, 0.8261, 0.1534, 0.8165, 0.1495, 0.7902, 0.2213, 0.8027, 0.1735, 0.723, 0.2214, 0.7314, 0.2192, 0.7441, 0.1713, 0.7358, 0.1424, 0.5689, 0.1714, 0.6227, 0.1378, 0.6658, 0.1384, 0.5847, 0.2213, 0.8027, 0.1495, 0.7902, 0.1525, 0.7732, 0.2243, 0.7856, 0.1714, 0.6227, 0.2572, 0.6376, 0.2473, 0.6944, 0.1616, 0.6795, 0.1698, 0.7682, 0.2096, 0.7751, 0.2243, 0.7856, 0.1525, 0.7732, 0.3205, 0.6193, 0.3072, 0.6568, 0.2781, 0.6944, 0.3048, 0.6087, 0.1232, 0.6255, 0.1219, 0.5896, 0.1384, 0.5847, 0.1378, 0.6658, 0.2214, 0.7314, 0.1735, 0.723, 0.1616, 0.6795, 0.2473, 0.6944, 0.212, 0.7612, 0.1723, 0.7543, 0.1713, 0.7358, 0.2192, 0.7441, 0.3072, 0.6568, 0.3205, 0.6193, 0.327, 0.6326, 0.3191, 0.6504, 0.1219, 0.5896, 0.1232, 0.6255, 0.1146, 0.6168, 0.1127, 0.5992, 0.2096, 0.7751, 0.1698, 0.7682, 0.1723, 0.7543, 0.212, 0.7612, 0.4405, 0.5046, 0.4137, 0.6004, 0.4057, 0.5869, 0.4198, 0.4837, 0.3786, 0.2591, 0.4385, 0.2833, 0.4323, 0.3015, 0.3696, 0.272, 0.3055, 0.05854, 0.2479, 0.05214, 0.2558, 0.03318, 0.308, 0.03609, 0.5599, 0.6852, 0.5287, 0.6918, 0.4659, 0.6826, 0.498, 0.6472, 0.5981, 0.6638, 0.5808, 0.7037])
me_cube_001.materials.append(mat_material_002)
me_cube_001.update()
me_cube_004 = bpy.data.meshes.new('Cube.004')
me_cube_004.from_pydata([(-1.341, -0.1836, -0.524), (-1.395, -0.1836, -0.4766), (-1.339, 0.03513, -0.5211), (-1.392, 0.03513, -0.4737), (-1.188, -0.1708, -0.3512), (-1.242, -0.1708, -0.3038), (-1.186, 0.03004, -0.3484), (-1.245, 0.05335, -0.2959), (-1.333, -0.04632, -0.5154), (-1.322, -0.1185, -0.502), (-1.434, -0.1185, -0.4398), (-1.445, -0.04632, -0.4532), (-1.133, -0.144, -0.317), (-1.146, -0.01182, -0.3323), (-1.244, -0.01182, -0.2643), (-1.231, -0.144, -0.249), (-1.466, -0.01066, -0.5464), (-1.459, 0.03842, -0.5387), (-1.407, 0.03842, -0.5799), (-1.414, -0.01066, -0.5876), (-1.639, -0.004554, -0.6844), (-1.616, 0.1072, -0.6583), (-1.514, 0.1072, -0.7198), (-1.537, -0.004554, -0.7459), (-1.602, 0.05748, -0.7098), (-1.596, 0.09327, -0.7026), (-1.556, 0.09327, -0.7373), (-1.563, 0.05748, -0.7445), (-1.439, -0.05024, -0.6088), (-1.439, -0.09628, -0.6088), (-1.502, -0.09628, -0.5619), (-1.502, -0.05024, -0.5619), (-1.492, -0.01514, -0.7751), (-1.549, -0.1454, -0.7611), (-1.653, -0.1454, -0.6986), (-1.651, -0.01514, -0.6967), (-1.605, -0.05908, -0.786), (-1.605, -0.08744, -0.786), (-1.638, -0.08744, -0.7568), (-1.651, -0.05908, -0.755), (-1.429, -0.1605, -0.593), (-1.421, -0.2116, -0.584), (-1.477, -0.2116, -0.5447), (-1.485, -0.1605, -0.5538), (-1.485, -0.1616, -0.6819), (-1.468, -0.2496, -0.6627), (-1.565, -0.2496, -0.6064), (-1.582, -0.1616, -0.6256), (-1.53, -0.2027, -0.7093), (-1.522, -0.2449, -0.7004), (-1.563, -0.2449, -0.6639), (-1.571, -0.2027, -0.6729), (-1.128, 0.04467, -0.435), (-1.243, 0.06186, -0.5424), (-1.265, 0.1375, -0.4978), (-1.218, 0.1172, -0.3677), (-1.29, -0.2182, -0.4659), (-1.222, -0.2002, -0.3898), (-1.276, -0.2002, -0.3424), (-1.343, -0.2182, -0.4185), (-1.39, -0.03868, -0.3821), (-1.338, -0.03868, -0.3045), (-1.39, -0.1262, -0.3821), (-1.338, -0.1262, -0.3045), (-1.218, -0.03548, -0.4182), (-1.287, -0.03868, -0.4738), (-1.217, -0.1262, -0.412), (-1.291, -0.1262, -0.4695), (-1.176, 0.09097, -0.5337), (-1.245, 0.09379, -0.5719), (-1.256, 0.1582, -0.5427), (-1.187, 0.1554, -0.5046), (-1.168, 0.1068, -0.59), (-1.249, 0.1052, -0.6223), (-1.263, 0.1881, -0.5849), (-1.182, 0.1897, -0.5525), (-1.15, 0.193, -0.7398), (-1.29, 0.1513, -0.692), (-1.298, 0.1966, -0.6716), (-1.158, 0.2383, -0.7193), (-1.268, 0.07833, -0.3358), (-1.357, 0.08366, -0.4247), (-1.068, -0.1281, -0.2394), (-1.082, 0.004051, -0.2546), (-1.185, 0.004051, -0.179), (-1.172, -0.1281, -0.1637), (-1.095, 0.002018, -0.2579), (-1.081, -0.1301, -0.2427), (-1.193, 0.002018, -0.1899), (-1.179, -0.1301, -0.1747)], [], [(11, 3, 17, 16), (52, 55, 7, 6), (12, 15, 5, 4), (56, 59, 1, 0), (66, 12, 4, 57), (62, 10, 1, 59), (54, 3, 11, 60, 81), (60, 11, 10, 62), (52, 6, 13, 64), (64, 13, 12, 66), (6, 7, 14, 13), (87, 86, 83, 82), (10, 9, 40, 43), (10, 11, 31, 30), (16, 17, 21, 20), (8, 11, 16, 19), (3, 2, 18, 17), (2, 8, 19, 18), (23, 20, 24, 27), (19, 16, 20, 23), (17, 18, 22, 21), (18, 19, 23, 22), (27, 24, 25, 26), (21, 22, 26, 25), (22, 23, 27, 26), (20, 21, 25, 24), (31, 28, 32, 35), (9, 10, 30, 29), (8, 9, 29, 28), (11, 8, 28, 31), (34, 35, 39, 38), (30, 31, 35, 34), (29, 30, 34, 33), (28, 29, 33, 32), (37, 38, 39, 36), (33, 34, 38, 37), (32, 33, 37, 36), (35, 32, 36, 39), (40, 41, 45, 44), (9, 0, 41, 40), (1, 10, 43, 42), (0, 1, 42, 41), (47, 44, 48, 51), (43, 40, 44, 47), (41, 42, 46, 45), (42, 43, 47, 46), (49, 50, 51, 48), (45, 46, 50, 49), (46, 47, 51, 50), (44, 45, 49, 48), (8, 65, 67, 9), (65, 64, 66, 67), (2, 53, 65, 8), (53, 52, 64, 65), (14, 61, 63, 15), (61, 60, 62, 63), (7, 55, 80, 61, 14), (80, 81, 60, 61), (15, 63, 58, 5), (63, 62, 59, 58), (9, 67, 56, 0), (67, 66, 57, 56), (4, 5, 58, 57), (57, 58, 59, 56), (2, 3, 54, 53), (52, 53, 69, 68), (69, 70, 74, 73), (53, 54, 70, 69), (55, 52, 68, 71), (54, 55, 71, 70), (73, 74, 78, 77), (68, 69, 73, 72), (71, 68, 72, 75), (70, 71, 75, 74), (77, 78, 79, 76), (72, 73, 77, 76), (75, 72, 76, 79), (74, 75, 79, 78), (55, 54, 81, 80), (86, 88, 84, 83), (89, 87, 82, 85), (88, 89, 85, 84), (14, 15, 89, 88), (15, 12, 87, 89), (13, 14, 88, 86), (12, 13, 86, 87)])
_uv = me_cube_004.uv_layers.new(name='UVMap')
_uv.uv.foreach_set('vector', [0.7756, 0.2751, 0.7205, 0.2334, 0.7658, 0.1871, 0.7945, 0.207, 0.3634, 0.2475, 0.4356, 0.279, 0.432, 0.3448, 0.3721, 0.3187, 0.2348, 0.4788, 0.2778, 0.5431, 0.2387, 0.5521, 0.209, 0.5165, 0.1283, 0.584, 0.158, 0.6195, 0.1158, 0.6548, 0.08613, 0.6192, 0.2324, 0.3244, 0.2667, 0.4123, 0.2242, 0.3829, 0.189, 0.3599, 0.7659, 0.3559, 0.7995, 0.3204, 0.8398, 0.3608, 0.8129, 0.4115, 0.624, 0.1824, 0.7205, 0.2334, 0.7756, 0.2751, 0.728, 0.3123, 0.6732, 0.249, 0.728, 0.3123, 0.7756, 0.2751, 0.7995, 0.3204, 0.7659, 0.3559, 0.3634, 0.2475, 0.3721, 0.3187, 0.3452, 0.3556, 0.2914, 0.2843, 0.2914, 0.2843, 0.3452, 0.3556, 0.2667, 0.4123, 0.2324, 0.3244, 0.3721, 0.3187, 0.432, 0.3448, 0.42, 0.388, 0.3452, 0.3556, 0.2841, 0.4459, 0.3204, 0.4129, 0.319, 0.4217, 0.2923, 0.4432, 0.781, 0.8952, 0.6962, 0.9107, 0.7122, 0.8133, 0.758, 0.8095, 0.7995, 0.3204, 0.7756, 0.2751, 0.8409, 0.2212, 0.8618, 0.245, 0.7945, 0.207, 0.7658, 0.1871, 0.832, 0.05767, 0.9029, 0.09737, 0.6959, 0.9788, 0.6054, 0.9772, 0.626, 0.9082, 0.6726, 0.902, 0.6492, 0.4915, 0.6959, 0.5014, 0.6755, 0.558, 0.6317, 0.5512, 0.2459, 0.1585, 0.2116, 0.2011, 0.1765, 0.1338, 0.2042, 0.115, 0.6547, 0.7613, 0.57, 0.7617, 0.6035, 0.7226, 0.6352, 0.723, 0.6726, 0.902, 0.626, 0.9082, 0.57, 0.7617, 0.6547, 0.7613, 0.6317, 0.5512, 0.6755, 0.558, 0.658, 0.6827, 0.5782, 0.68, 0.2042, 0.115, 0.1765, 0.1338, 0.08293, 0.03777, 0.1515, 0.0001848, 0.6352, 0.723, 0.6035, 0.7226, 0.6066, 0.699, 0.6345, 0.7035, 0.5782, 0.68, 0.658, 0.6827, 0.6345, 0.7035, 0.6066, 0.699, 0.658, 0.6827, 0.6547, 0.7613, 0.6352, 0.723, 0.6345, 0.7035, 0.57, 0.7617, 0.5782, 0.68, 0.6066, 0.699, 0.6035, 0.7226, 0.4839, 0.08232, 0.5361, 0.09043, 0.5559, 0.2077, 0.4369, 0.2102, 0.5696, 0.5598, 0.4756, 0.5563, 0.4788, 0.452, 0.5367, 0.4469, 0.2116, 0.2011, 0.1813, 0.2408, 0.1263, 0.1485, 0.1503, 0.1291, 0.4841, 0.0001849, 0.5696, 0.002467, 0.5361, 0.09043, 0.4839, 0.08232, 0.436, 0.3044, 0.4369, 0.2102, 0.4657, 0.2483, 0.4722, 0.264, 0.8618, 0.245, 0.8409, 0.2212, 0.9288, 0.1116, 0.9894, 0.1778, 0.5367, 0.4469, 0.4788, 0.452, 0.436, 0.3044, 0.5252, 0.3045, 0.1503, 0.1291, 0.1263, 0.1485, 0.01648, 0.07799, 0.09528, 0.02308, 0.4965, 0.2599, 0.4722, 0.264, 0.4657, 0.2483, 0.4938, 0.2451, 0.5252, 0.3045, 0.436, 0.3044, 0.4722, 0.264, 0.4965, 0.2599, 0.5559, 0.2077, 0.5252, 0.3045, 0.4965, 0.2599, 0.4938, 0.2451, 0.4369, 0.2102, 0.5559, 0.2077, 0.4938, 0.2451, 0.4657, 0.2483, 0.1038, 0.1776, 0.07943, 0.2039, 0.02283, 0.1666, 0.0629, 0.1186, 0.1813, 0.2408, 0.1335, 0.2495, 0.07943, 0.2039, 0.1038, 0.1776, 0.8398, 0.3608, 0.7995, 0.3204, 0.8841, 0.292, 0.9035, 0.3218, 0.6962, 0.4922, 0.7444, 0.4915, 0.7565, 0.5647, 0.7107, 0.5605, 0.7777, 0.7303, 0.7032, 0.7429, 0.7124, 0.699, 0.7494, 0.6981, 0.758, 0.8095, 0.7122, 0.8133, 0.7032, 0.7429, 0.7777, 0.7303, 0.7107, 0.5605, 0.7565, 0.5647, 0.7747, 0.6396, 0.7003, 0.6266, 0.9035, 0.3218, 0.8841, 0.292, 0.9416, 0.2334, 0.9728, 0.2871, 0.7117, 0.6695, 0.7487, 0.6685, 0.7494, 0.6981, 0.7124, 0.699, 0.7003, 0.6266, 0.7747, 0.6396, 0.7487, 0.6685, 0.7117, 0.6695, 0.9728, 0.2871, 0.9416, 0.2334, 0.9847, 0.2331, 0.9998, 0.2587, 0.0629, 0.1186, 0.02283, 0.1666, 0.0001849, 0.1278, 0.01953, 0.105, 0.2116, 0.2011, 0.2463, 0.2309, 0.1948, 0.2686, 0.1813, 0.2408, 0.2463, 0.2309, 0.2914, 0.2843, 0.2324, 0.3244, 0.1948, 0.2686, 0.2459, 0.1585, 0.3115, 0.1677, 0.2463, 0.2309, 0.2116, 0.2011, 0.3115, 0.1677, 0.3634, 0.2475, 0.2914, 0.2843, 0.2463, 0.2309, 0.622, 0.3801, 0.6846, 0.3525, 0.7192, 0.3926, 0.6731, 0.4561, 0.6846, 0.3525, 0.728, 0.3123, 0.7659, 0.3559, 0.7192, 0.3926, 0.601, 0.3334, 0.5758, 0.2682, 0.6131, 0.2996, 0.6846, 0.3525, 0.622, 0.3801, 0.6131, 0.2996, 0.6732, 0.249, 0.728, 0.3123, 0.6846, 0.3525, 0.6731, 0.4561, 0.7192, 0.3926, 0.7547, 0.449, 0.7155, 0.4605, 0.7192, 0.3926, 0.7659, 0.3559, 0.8129, 0.4115, 0.7547, 0.449, 0.1813, 0.2408, 0.1948, 0.2686, 0.1431, 0.3061, 0.1335, 0.2495, 0.1948, 0.2686, 0.2324, 0.3244, 0.189, 0.3599, 0.1431, 0.3061, 0.209, 0.5165, 0.2387, 0.5521, 0.2092, 0.5767, 0.1795, 0.5412, 0.1795, 0.5412, 0.2092, 0.5767, 0.158, 0.6195, 0.1283, 0.584, 0.8399, 0.7882, 0.8152, 0.8295, 0.7833, 0.723, 0.844, 0.7203, 0.3634, 0.2475, 0.3115, 0.1677, 0.3186, 0.1413, 0.3652, 0.1752, 0.8343, 0.6926, 0.7862, 0.6893, 0.7814, 0.6546, 0.8432, 0.6589, 0.844, 0.7203, 0.7833, 0.723, 0.7862, 0.6893, 0.8343, 0.6926, 0.4356, 0.279, 0.3634, 0.2475, 0.3652, 0.1752, 0.4169, 0.1839, 0.624, 0.1824, 0.5758, 0.2682, 0.57, 0.1656, 0.6228, 0.147, 0.8432, 0.6589, 0.7814, 0.6546, 0.8006, 0.5944, 0.8344, 0.5967, 0.3652, 0.1752, 0.3186, 0.1413, 0.3198, 0.1065, 0.3707, 0.133, 0.4169, 0.1839, 0.3652, 0.1752, 0.3707, 0.133, 0.4323, 0.1455, 0.6228, 0.147, 0.57, 0.1656, 0.5703, 0.124, 0.6303, 0.1111, 0.8344, 0.5967, 0.8006, 0.5944, 0.8102, 0.4915, 0.844, 0.4938, 0.3707, 0.133, 0.3198, 0.1065, 0.3016, 0.04657, 0.4012, 0.02034, 0.4323, 0.1455, 0.3707, 0.133, 0.4012, 0.02034, 0.4356, 0.02681, 0.6303, 0.1111, 0.5703, 0.124, 0.5717, 0.0001847, 0.6652, 0.05479, 0.5758, 0.2682, 0.624, 0.1824, 0.6732, 0.249, 0.6131, 0.2996, 0.3204, 0.4129, 0.3952, 0.4453, 0.3786, 0.4464, 0.319, 0.4217, 0.327, 0.5102, 0.2841, 0.4459, 0.2923, 0.4432, 0.328, 0.4981, 0.3952, 0.4453, 0.327, 0.5102, 0.328, 0.4981, 0.3786, 0.4464, 0.622, 0.3801, 0.6731, 0.4561, 0.6211, 0.4911, 0.57, 0.4151, 0.2778, 0.5431, 0.2348, 0.4788, 0.2841, 0.4459, 0.327, 0.5102, 0.3452, 0.3556, 0.42, 0.388, 0.3952, 0.4453, 0.3204, 0.4129, 0.2667, 0.4123, 0.3452, 0.3556, 0.3841, 0.4093, 0.3055, 0.4661])
me_cube_004.update()
arm_armature = bpy.data.armatures.new('Armature')  # bones are not reproduced

# ---- objects
ob_hand_links = bpy.data.objects.new('Hand_Links', me_cube_003)
ob_foot_rechts = bpy.data.objects.new('Foot_Rechts', me_cube_005)
ob_armature = bpy.data.objects.new('Armature', arm_armature)
ob_augabfel = bpy.data.objects.new('Augabfel', me_cube)
ob_kopf = bpy.data.objects.new('Kopf', me_cube_001)
ob_foot_top = bpy.data.objects.new('Foot_Top', None)
ob_hand_links_001 = bpy.data.objects.new('Hand_Links.001', me_cube_004)
ob_frontansicht = bpy.data.objects.new('Frontansicht', None)
ob_seitenansicht = bpy.data.objects.new('Seitenansicht', None)
ob_hand_top = bpy.data.objects.new('Hand_Top', None)
ob_hand_site = bpy.data.objects.new('Hand_Site', None)

# ---- transforms, parenting, visibility, modifiers, constraints
ob_hand_links.location = (-1.192e-07, -3.725e-09, 2.415)
_m = ob_hand_links.modifiers.new('Subdivision', 'SUBSURF')
_m.levels = 2
ob_foot_rechts.location = (0.0, -1.863e-09, 2.415)
ob_foot_rechts.scale = (0.1882, 0.1882, 0.1882)
_m = ob_foot_rechts.modifiers.new('Subdivision', 'SUBSURF')
_m.levels = 2
_m = ob_foot_rechts.modifiers.new('Mirror', 'MIRROR')
ob_armature.location = (0.0, 0.0, 1.952)
ob_armature.show_in_front = True
ob_augabfel.location = (-0.009882, 0.4953, 4.066)
ob_augabfel.scale = (0.1659, 0.1659, 0.1659)
_m = ob_augabfel.modifiers.new('Subdivision', 'SUBSURF')
_m.levels = 2
ob_kopf.location = (0.0, 0.0, 2.415)
_m = ob_kopf.modifiers.new('Subdivision', 'SUBSURF')
_m.levels = 2
ob_foot_top.location = (-0.006484, 0.25, -2.457)
ob_foot_top.rotation_euler = (0.0, 0.0, 4.712)
ob_foot_top.scale = (0.1835, 0.1835, 0.1835)
ob_foot_top.empty_display_type = 'IMAGE'
ob_foot_top.empty_display_size = 5.0
ob_hand_links_001.location = (-1.192e-07, -3.725e-09, -5.96e-08)
_m = ob_hand_links_001.modifiers.new('Subdivision', 'SUBSURF')
_m.levels = 2
_m = ob_hand_links_001.modifiers.new('Mirror', 'MIRROR')
ob_frontansicht.location = (0.0, -0.2692, 0.0)
ob_frontansicht.rotation_euler = (1.571, -0.0, -0.0)
ob_frontansicht.empty_display_type = 'IMAGE'
ob_frontansicht.empty_display_size = 5.0
ob_frontansicht.hide_select = True
ob_seitenansicht.location = (-1.492e-16, 0.0, 1.492e-16)
ob_seitenansicht.rotation_euler = (1.571, -0.0, 1.571)
ob_seitenansicht.empty_display_type = 'IMAGE'
ob_seitenansicht.empty_display_size = 5.0
ob_seitenansicht.hide_select = True
ob_hand_top.location = (0.0, 0.0, 0.0)
ob_hand_top.empty_display_type = 'IMAGE'
ob_hand_top.empty_display_size = 5.0
ob_hand_top.hide_select = True
ob_hand_site.location = (-1.08, 0.0, -0.2762)
ob_hand_site.rotation_euler = (1.571, -0.0, 0.0)
ob_hand_site.scale = (0.5815, 0.5815, 0.5815)
ob_hand_site.empty_display_type = 'IMAGE'
ob_hand_site.empty_display_size = 5.0
ob_hand_site.hide_select = True

# ---- collection membership
col_k_rper.objects.link(ob_hand_links)
col_k_rper.objects.link(ob_foot_rechts)
col_k_rper.objects.link(ob_armature)
col_kopf.objects.link(ob_augabfel)
col_kopf.objects.link(ob_kopf)
col_hilfsansichten.objects.link(ob_foot_top)
col_hilfsansichten.objects.link(ob_hand_links_001)
col_hilfsasichten_k_rper.objects.link(ob_frontansicht)
col_hilfsasichten_k_rper.objects.link(ob_seitenansicht)
col_hilfsansichten_hand.objects.link(ob_hand_top)
col_hilfsansichten_hand.objects.link(ob_hand_site)

# ---- scene / render settings (as saved in the file)
scene.frame_start = 1; scene.frame_end = 250; scene.frame_set(1)
scene.render.engine = 'BLENDER_EEVEE_NEXT'
scene.cycles.sampling_pattern = 'TABULATED_SOBOL'
scene.view_settings.view_transform = 'Filmic'
bpy.context.view_layer.update()

# ---- added for rendering (the .blend has no active camera and no usable light): camera, sun
cam_auto = bpy.data.cameras.new('AutoCamera')
cam_auto.lens = 50.0
cam_auto.sensor_width = 36.0
cam_auto.clip_end = 1000.0
ob_auto_camera = bpy.data.objects.new('AutoCamera', cam_auto)
scene.collection.objects.link(ob_auto_camera)
ob_auto_camera.location = (6.18858, -7.1132, 6.98579)
ob_auto_camera.rotation_euler = (1.09748, -7.21219e-08, 0.694738)
scene.camera = ob_auto_camera
light_auto_sun = bpy.data.lights.new('AutoSun', 'SUN')
light_auto_sun.energy = 3.0
light_auto_sun.angle = 0.0523599
ob_auto_sun = bpy.data.objects.new('AutoSun', light_auto_sun)
scene.collection.objects.link(ob_auto_sun)
ob_auto_sun.rotation_euler = (0.872665, 0.174533, 0.523599)
bpy.context.view_layer.update()
